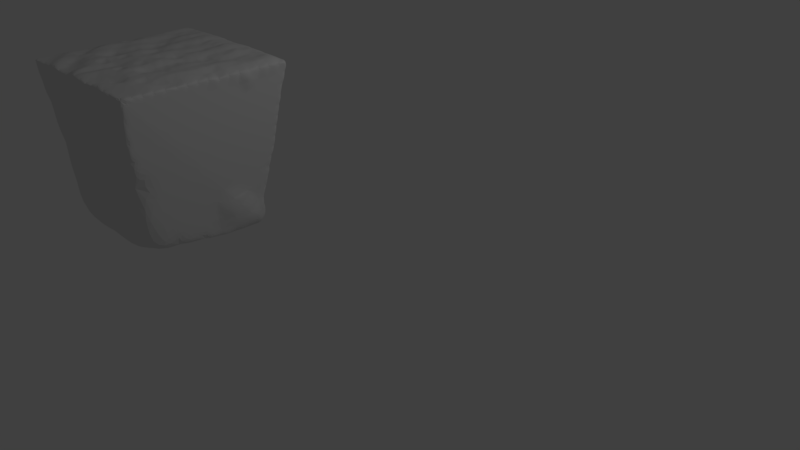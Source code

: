 # Source: ejercicio6t4.blend  (saved by Blender 2.79.0; exported with 4.5.12 LTS)
import bpy
from mathutils import Matrix  # noqa: F401  (used for matrix-valued properties, if any)

bpy.ops.wm.read_factory_settings(use_empty=True)
scene = bpy.context.scene
scene.name = 'Scene'

# ---- collections
col_collection_1 = bpy.data.collections.new('Collection 1'); scene.collection.children.link(col_collection_1)

# ---- world
world_world = bpy.data.worlds.new('World'); scene.world = world_world
world_world.color = (0.05088, 0.05088, 0.05088)
world_world.use_sun_shadow = False
world_world.sun_shadow_jitter_overblur = 0.0
world_world.cycles.sampling_method = 'MANUAL'

# ---- cameras
cam_camera = bpy.data.cameras.new('Camera')
cam_camera.clip_end = 100.0
cam_camera.lens = 35.0
cam_camera.sensor_width = 32.0
cam_camera.sensor_height = 18.0
cam_camera.ortho_scale = 7.314
cam_camera.dof.focus_distance = 0.0
cam_camera.dof.aperture_fstop = 128.0

# ---- lights
light_lamp = bpy.data.lights.new('Lamp', 'POINT')
light_lamp.transmission_factor = 0.0
light_lamp.cutoff_distance = 30.0
light_lamp.energy = 100.0
light_lamp.shadow_buffer_clip_start = 1.001
light_lamp.shadow_soft_size = 0.1
light_lamp.shadow_maximum_resolution = 0.006
light_lamp.use_absolute_resolution = True

# ---- meshes
me_cube = bpy.data.meshes.new('Cube')
me_cube.from_pydata([(0.8115, 0.8832, 0.1875), (0.8546, 0.8028, 0.0625), (-0.9472, 0.8917, 0.1875), (-0.8944, 0.8662, 0.0), (0.8449, 0.7313, 0.0), (0.8308, 0.9012, 0.3125), (-0.934, 0.8729, 0.04688), (-0.7459, 0.8864, 0.168), (-0.8416, 0.8572, -0.0625), (-0.9472, 0.8586, -0.0625), (0.8352, 0.6598, -0.0625), (0.8352, 0.7848, -0.0625), (0.8255, 0.5883, -0.125), (-0.8284, 0.8881, 0.1719), (0.792, 0.8673, 0.06229), (0.8933, 0.8387, 0.3125), (0.874, 0.8207, 0.1875), (-0.7624, 0.8768, 0.09375), (0.8837, 0.7672, 0.25), (0.8641, 0.8822, 0.124), (-0.5601, 0.7409, -0.3093), (0.1086, 0.8037, -0.3099), (-0.004268, 0.7469, -0.4424), (-0.3122, 0.7916, -0.307), (0.3579, 0.7866, -0.3091), (0.5295, 0.7925, -0.1843), (0.7533, 0.8291, -0.1875), (0.6359, 0.837, -0.08683), (0.3334, 0.7611, -0.5375), (-0.3138, 0.7751, -0.5618), (-0.0772, 0.7476, -0.4233), (-0.08188, 0.7394, -0.5341), (0.107, 0.7478, -0.4221), (0.1084, 0.7493, -0.5583), (0.2163, 0.7578, -0.5608), (-0.2079, 0.7496, -0.5591), (-0.1018, 0.8079, -0.309), (0.2151, 0.7579, -0.4306), (-0.7364, 0.8492, -0.06153), (-0.3201, 0.712, -0.4385), (0.4769, 0.7622, -0.4126), (-0.4223, 0.7577, -0.4362), (-0.5258, 0.7781, -0.4348), (-0.4129, 0.7568, -0.2988), (0.5892, 0.7799, -0.3185), (0.8643, 0.7492, 0.125), (0.4144, 0.7672, -0.4503), (-0.6331, 0.7918, -0.3084), (-0.205, 0.7833, -0.3041), (-0.7364, 0.8327, -0.1865), (-0.6488, 0.7605, -0.1697), (-0.6308, 0.8478, -0.06153), (-0.1829, 0.7375, -0.4212), (-0.4775, 0.7351, -0.3709), (-0.3639, 0.728, -0.3636), (-0.4723, 0.7817, -0.4986), (0.1611, 0.787, -0.3698), (-1.0, -0.735, -1.0), (-1.0, -1.0, 1.0), (-1.0, 0.7353, -1.0), (-1.0, 1.0, 1.0), (0.4456, 0.8338, -0.1562), (0.6034, -0.7856, -1.0), (0.3255, 0.8383, -0.125), (0.0, 0.0004429, 1.069), (1.0, 1.0, 1.0), (1.0, -1.0, 1.0), (0.2807, 0.7316, -0.3568), (-0.1551, 0.7427, -1.012), (-1.0, 0.8676, 0.0), (0.8449, -0.1437, 0.0), (-0.501, 0.4988, 1.055), (-0.1552, 0.8738, -0.002495), (0.0, 1.0, 1.001), (0.9224, 0.4281, 0.5), (0.7967, 0.2836, -0.5052), (0.7112, 0.9641, 0.75), (0.8449, 0.3563, 0.0), (-0.2888, 0.9641, 0.75), (1.001, 0.5, 1.001), (0.5695, 0.712, -0.235), (0.2112, 0.9641, 0.75), (-0.1553, 0.6962, -0.4924), (0.6337, 0.8922, 0.25), (0.37, 0.8452, 0.499), (0.4305, 0.7883, -0.2433), (0.272, 0.7374, -0.4968), (0.8837, 0.1422, 0.25), (0.09509, 1.191, -0.04738), (-0.3663, 0.8922, 0.25), (0.162, 0.6963, -0.4927), (-0.222, 0.9102, 0.375), (0.9224, -0.07186, 0.5), (-1.0, 0.1325, 0.0), (0.9224, 0.9281, 0.5), (-0.7888, 0.8979, 0.25), (-0.1983, -0.02516, -1.0), (0.8443, 0.8732, -0.002337), (1.003, -0.0001753, 1.006), (-0.07757, 0.9281, 0.5), (0.501, 0.4988, 1.055), (-1.0, 0.9338, 0.5), (-0.5001, 1.001, 1.002), (-0.2493, 0.7566, 1.081), (0.7673, 0.7844, -0.5), (-0.5776, 0.7958, -0.5), (0.06683, 0.9461, 0.625), (0.0, 0.5019, 1.057), (-1.003, -0.0001753, 1.006), (0.6466, -0.03652, -1.0), (0.1337, 0.8922, 0.25), (-1.0, 0.8014, -0.5), (0.3449, 0.8563, 0.0), (0.5001, 1.001, 1.002), (-0.5776, 0.8619, 0.0), (0.4893, 0.8742, 0.125), (0.05608, 0.8203, -0.25), (0.05521, 0.7937, -0.3693), (-0.6893, 0.806, -0.117), (0.7493, 0.7505, 1.043), (0.5949, 0.8563, 0.0), (0.9612, 0.9641, 0.75), (0.9612, 0.7141, 0.75), (-0.5275, 0.807, -0.1834), (-0.5779, 0.8028, -0.3737), (-0.4707, 0.7707, -0.2349), (0.75, 1.0, 1.0), (0.2493, 0.7566, 1.081), (-0.7888, 0.9641, 0.75), (-0.2497, 1.005, 1.011), (0.8837, 0.6422, 0.25), (0.7727, 0.8473, -0.0625), (0.4512, 0.8535, -0.01953), (0.6671, 0.8653, 0.0625), (-1.0, 0.8511, -0.125), (-1.0, 0.7344, -0.3125), (-0.3983, 0.9359, 0.6449), (-0.5644, 0.8959, 0.2816), (0.3837, 0.8922, 0.25), (0.2497, 1.005, 1.011), (-0.1163, 0.8922, 0.25), (-0.03878, 0.9641, 0.75), (0.778, 0.9102, 0.375), (0.8837, 0.8922, 0.25), (0.1724, 0.9281, 0.5), (0.3556, 0.982, 0.875), (0.8556, 0.982, 0.875), (0.6056, 0.982, 0.875), (-0.3755, 0.893, 0.3932), (-0.01075, 1.298, 0.06509), (0.2393, 0.8742, 0.125), (0.6374, 0.8108, 0.4021), (0.02804, 0.9102, 0.375), (0.3461, 0.9388, 0.6144), (-1.0, 0.5663, 0.5), (0.2587, 0.8922, 0.25), (0.3362, 0.9641, 0.75), (0.153, 0.9102, 0.375), (0.3735, 0.8959, 0.3888), (0.4617, 0.8674, 0.6261), (0.1918, 0.9461, 0.625), (0.3453, 0.721, -0.4437), (-0.8944, 0.8331, -0.25), (-0.1444, 0.982, 0.875), (-0.1832, 0.9461, 0.625), (-0.3944, 0.982, 0.875), (-0.6834, 0.9005, 0.3444), (-0.2026, 0.9281, 0.5), (0.7974, 0.9281, 0.5), (-0.5909, 0.8072, 0.3907), (-1.0, 0.7762, -0.3438), (-0.8944, 0.9241, 0.4375), (-0.7888, 0.9144, 0.375), (-0.8944, 0.9407, 0.5625), (0.7191, 0.9212, 0.5491), (-0.2985, 0.9551, 0.6875), (0.4168, 0.8941, 0.3135), (-0.4377, 0.8951, 0.3134), (0.5446, 0.6877, 0.4183), (0.8696, 0.9371, 0.5625), (-0.5775, 0.8203, -0.1211), (0.7877, 0.9191, 0.4375), (0.685, 0.9505, 0.6563), (0.7306, 0.982, 0.875), (-0.3781, 0.8835, 0.5509), (0.3096, 0.929, 0.5288), (-0.3011, 0.9116, 0.4705), (-0.429, 0.7781, 0.6304), (-0.2842, 0.9333, 0.579), (-0.4641, 0.7694, 0.3661), (-0.3254, 0.8975, 0.313), (0.5382, 0.8931, 0.2578), (0.2829, 0.9137, 0.4064), (0.2683, 0.9012, 0.3125), (0.2058, 0.9012, 0.3125), (0.2252, 0.9192, 0.4375), (0.3308, 0.9012, 0.3125), (0.4462, 0.8922, 0.25), (0.3212, 0.8922, 0.25), (0.2155, 0.9102, 0.375), (0.3643, 0.8742, 0.125), (0.5089, 0.8869, 0.3411), (-0.472, 0.8771, 0.125), (-1.0, 0.7509, -0.1875), (-0.8944, 0.8497, -0.125), (0.7199, 0.8559, 6.956e-05), (0.5633, 0.7948, -0.4059), (-0.6832, 0.8625, 0.000136), (0.6466, 0.7571, -0.1706), (0.2075, 0.8158, -0.2812), (0.4868, 0.7267, -0.3078), (0.5478, 0.8159, -0.09746), (0.8255, 0.8383, -0.125), (-1.0, 0.818, -0.375), (-0.6832, 0.8299, -0.2499), (0.4187, 0.7799, -0.5312), (-0.7888, 0.8482, -0.125), (0.7339, 0.8114, -0.3125), (-0.5388, 0.9641, 0.75), (-0.3135, 0.8832, 0.1875), (-0.3135, 0.8667, 0.0625), (-0.04952, 0.8383, -0.125), (-0.1551, 0.8232, -0.25), (-0.3663, 0.8591, 0.0), (-0.2607, 0.8742, 0.125), (-0.1357, 0.8742, 0.125), (-0.03013, 1.292, -0.0617), (-0.472, 0.8936, 0.25), (-0.08292, 1.293, 0.002014), (-0.736, 0.9034, 0.2969), (-0.6832, 0.8965, 0.25), (-0.6273, 0.7872, 0.6711), (0.7207, 0.901, 0.4077), (-0.7019, 0.8508, 0.4549), (-0.7888, 0.9434, 0.5938), (-0.8416, 0.9358, 0.5312), (0.6584, 0.9731, 0.8125), (0.8362, 0.9641, 0.75), (0.6487, 0.9641, 0.75), (0.7497, 0.8373, 0.4922), (-0.8416, 0.9275, 0.4688), (0.7834, 0.9731, 0.8125), (-1.0, 0.3494, 0.25), (0.764, 0.9551, 0.6875), (0.8599, 0.9281, 0.5), (0.9224, 0.6781, 0.5), (0.903, 0.7852, 0.375), (-0.6832, 0.8799, 0.125), (0.9418, 0.8211, 0.625), (0.9418, 0.9461, 0.625), (0.903, 0.9102, 0.375), (-1.0, 0.9007, 0.25), (0.8527, 0.9214, 0.4531), (0.389, 0.9551, 0.6875), (0.2543, 0.9461, 0.625), (0.555, 0.9641, 0.75), (0.2446, 0.9371, 0.5625), (0.3265, 0.9551, 0.6875), (0.264, 0.9551, 0.6875), (-0.2694, 0.982, 0.875), (0.4681, 0.9595, 0.7188), (0.4806, 0.982, 0.875), (0.3987, 0.9641, 0.75), (0.5615, 0.8832, 0.1875), (0.5334, 0.9731, 0.8125), (0.7058, 0.9012, 0.3125), (0.7587, 0.8922, 0.25), (0.4084, 0.9731, 0.8125), (-0.236, 0.9551, 0.6875), (0.6143, 0.8742, 0.125), (-0.5201, 0.9321, 0.6618), (-0.2413, 0.8922, 0.25), (-0.4192, 0.8846, 0.1875), (-0.3399, 0.8794, 0.1562), (-0.7079, 0.9407, 0.6072), (-0.6304, 0.902, 0.2969), (0.7683, 0.9012, 0.3125), (-0.8944, 0.9158, 0.375), (-0.8416, 0.911, 0.3438), (-0.8416, 0.9193, 0.4062), (-0.5194, 0.982, 0.875), (0.7964, 0.9416, 0.5938), (-0.4666, 0.9731, 0.8125), (-0.6284, 0.953, 0.6758), (-0.7888, 0.9268, 0.4688), (-0.445, 0.9641, 0.75), (0.7393, 0.8742, 0.125), (-0.1638, 0.9641, 0.75), (-0.3513, 0.9641, 0.75), (0.62, 0.8979, 0.3129), (-0.2166, 0.9731, 0.8125), (0.5878, 0.9333, 0.6609), (-0.3416, 0.9731, 0.8125), (-0.3454, 0.9551, 0.6875), (-0.8944, 0.9324, 0.5), (0.4365, 0.8832, 0.1875), (-0.6444, 0.982, 0.875), (0.3115, 0.8832, 0.1875), (0.4137, 0.7143, -0.3716), (-1.0, 0.7169, 0.25), (-0.7166, 0.9731, 0.8125), (-0.8944, 0.982, 0.875), (-0.6862, 0.9613, 0.7315), (-1.0, 0.75, 0.5), (-1.0, 0.9669, 0.75), (-0.9472, 0.9579, 0.6875), (-0.8944, 0.9489, 0.625), (-0.6541, 0.9731, 0.8125), (0.3061, 0.8203, -0.25), (-1.0, 0.9173, 0.375), (-0.8416, 0.9524, 0.6562), (0.2457, 0.3437, -1.0), (0.2241, -0.03084, -1.0), (0.2673, 0.733, -1.011), (0.8061, 0.5703, -0.25), (0.6617, 0.8024, -0.375), (0.6726, 0.3378, -1.001), (0.7878, 0.5034, -0.7602), (0.8061, 0.8203, -0.25), (0.4785, 0.7485, -0.75), (-0.3658, 0.8147, -0.2477), (0.5174, 0.7832, -0.4999), (0.05608, 0.755, -0.7503), (0.7301, 0.7494, -0.7503), (0.3729, 0.7664, -0.625), (0.7071, 0.8038, -0.1168), (0.2673, 0.7535, -0.7506), (0.7867, 0.8024, -0.375), (0.6229, 0.7664, -0.625), (0.6811, 0.8203, -0.25), (0.6423, 0.7844, -0.5), (-0.1983, -0.8928, 0.0), (0.7867, 0.6774, -0.375), (0.4979, 0.7664, -0.625), (-1.028, 0.4339, -0.5), (-1.0, -0.8675, 0.0), (-0.7888, 0.8317, -0.25), (-1.0, -0.4337, 0.5), (-0.5775, 0.7404, -1.013), (-1.0, 0.0001438, -1.0), (-1.0, -0.3012, -0.5), (-1.0, -0.3675, 0.0), (-0.588, 0.7727, -0.7526), (-0.6003, 0.355, -1.0), (-1.0, 0.06626, 0.5), (-1.0, 0.5001, 0.0), (-1.0, 0.06633, -0.5), (-1.0, 0.467, -0.25), (-0.8944, 0.8993, 0.25), (-1.0, -0.1506, 0.25), (-0.7888, 0.8648, 0.0), (-1.0, 0.2831, 0.75), (-1.0, 0.7666, 0.625), (-1.0, 0.7831, 0.75), (0.3001, -0.9933, 0.9375), (-0.3663, 0.7365, -1.008), (0.4248, -0.9938, 0.9871), (-0.4721, 0.8082, -0.9353), (0.3507, -0.9531, 0.5625), (-0.1551, 0.7572, -0.7501), (-0.1237, 0.629, 1.049), (0.7033, -0.922, 1.006), (-0.7996, 0.5451, -1.0), (-0.6858, 0.3128, 1.052), (0.4785, 0.7288, -1.015), (-0.4452, -0.9142, 1.028), (0.9709, 0.2856, 0.8125), (0.0453, 0.5338, -1.0), (-0.1659, 0.5368, -1.0), (-0.4557, -0.9926, 0.9823), (-0.261, 0.8085, -0.9265), (0.5604, 0.189, 1.037), (-0.3771, 0.5413, -1.002), (-1.0, 0.3677, -1.0), (-0.6389, 0.2347, 1.039), (-0.5604, 0.189, 1.037), (-0.6236, -0.1251, 1.039), (0.4529, -0.9221, 1.03), (-0.2607, 0.7594, -0.7503), (-0.375, -0.1232, 1.035), (-0.4531, -0.8281, 1.008), (0.0, 0.2516, 1.056), (0.6002, -0.9866, 0.875), (-0.5675, 0.7413, 0.643), (0.5495, -0.994, 0.9663), (0.6235, 0.126, 1.044), (0.7555, 0.7194, 0.5665), (-0.2624, -0.9933, 0.9375), (-0.3008, -0.9102, 1.0), (-0.5464, 0.8344, 0.6561), (-0.625, -1.0, 1.0), (-0.3747, 0.1256, 1.024), (-0.6877, -0.9376, 1.005), (-0.1216, 0.3767, 1.046), (-0.7192, 0.7319, 0.5677), (0.2507, 0.003276, 1.056), (-0.5772, 0.2965, 1.024), (0.1237, 0.629, 1.049), (-0.5, 0.374, 1.031), (-0.4986, 0.2504, 1.026), (0.375, -0.1232, 1.035), (0.6241, 8.632e-05, 1.051), (-0.6651, 0.831, 0.6012), (0.6556, 0.8606, 0.6148), (0.124, 0.2514, 1.05), (-0.1252, 0.1256, 1.045), (0.5, 0.374, 1.031), (0.6532, 0.6547, 0.5584), (0.2494, 0.25, 1.063), (0.8149, -0.6568, 1.035), (0.5612, 0.6716, 0.635), (-0.2491, -0.2501, 1.063), (0.2491, -0.2501, 1.063), (0.688, -0.6883, 1.04), (-0.6248, 0.6475, 0.6023), (-0.2507, 0.003276, 1.056), (0.0, -0.4995, 1.022), (0.9375, -0.4375, 1.0), (0.4986, 0.2504, 1.026), (0.5546, -0.9143, 1.035), (0.5619, 0.3118, 1.027), (0.2484, 0.5028, 1.07), (0.0, 0.7584, 1.065), (-0.1767, 0.3494, -1.0), (0.4986, -0.2499, 1.024), (0.6139, 0.7948, 0.6618), (0.9463, 0.3115, 1.017), (-0.5203, 0.7419, 0.4879), (0.816, 0.3121, 1.044), (0.8827, 0.2488, 1.039), (0.8127, 0.06263, 1.031), (0.8751, 0.1249, 1.008), (-0.6235, 0.126, 1.044), (0.7497, 0.1246, 1.056), (0.7499, 0.0005804, 1.049), (0.3747, 0.1256, 1.024), (0.7515, -0.2515, 1.062), (1.0, -0.625, 1.001), (-0.4986, -0.2499, 1.024), (0.8137, -0.563, 1.025), (0.9407, -0.5625, 1.011), (-0.816, 0.3121, 1.044), (0.9943, -0.5715, 0.9499), (0.9806, -0.518, 0.875), (-0.9463, 0.3115, 1.017), (-0.6119, 0.6467, 0.5012), (0.9903, -0.384, 0.9375), (0.8808, -0.0002668, 1.02), (-0.8827, 0.2488, 1.039), (-0.8127, 0.06263, 1.031), (-0.8751, 0.1249, 1.008), (-0.7497, 0.1246, 1.056), (0.9709, -0.6519, 0.8125), (0.6236, -0.1251, 1.039), (-0.7499, 0.0005804, 1.049), (0.9709, -0.5894, 0.8125), (-0.2484, 0.5028, 1.07), (0.9467, -0.4869, 0.6562), (-0.7515, -0.2515, 1.062), (0.8755, -0.7502, 1.01), (0.9806, -0.643, 0.875), (-0.6864, 0.4367, 1.047), (0.9806, -0.768, 0.875), (0.6198, 0.6157, 0.6499), (0.9386, -0.6875, 1.005), (0.9612, -0.4109, 0.75), (0.5651, 0.584, 0.4749), (0.6999, -0.8326, 1.029), (0.875, -0.875, 1.0), (0.9612, -0.6609, 0.75), (0.8125, -0.9375, 1.0), (0.9709, -0.4644, 0.8125), (0.9593, 0.4521, 1.016), (0.75, -1.0, 1.0), (0.9515, -0.4199, 0.6875), (0.9806, -0.393, 0.875), (-0.2494, 0.25, 1.063), (1.001, 0.3749, 1.002), (0.8803, -0.6252, 1.03), (-0.4243, 0.7909, 0.4731), (0.1503, -0.9799, 0.8125), (-0.8211, 0.6243, 1.045), (-0.814, 0.4371, 1.042), (-0.9375, -0.4375, 1.0), (1.0, -0.5, 1.0), (0.6858, 0.3128, 1.052), (-0.8137, -0.563, 1.025), (-0.7484, 0.3749, 1.054), (0.4249, 0.7757, 0.5068), (-0.6881, -0.8131, 1.036), (1.019, 0.4263, 0.9443), (1.002, 0.5252, 0.9408), (0.8142, 0.4061, 1.042), (-0.9386, -0.6875, 1.005), (0.3125, -0.9375, 1.0), (-0.5467, -0.9222, 1.037), (0.4376, 0.7535, 0.6344), (0.7972, -0.8283, 1.009), (-0.8755, -0.7502, 1.01), (-1.0, -0.7334, 0.875), (-0.2373, -0.9899, 0.9062), (0.2252, -0.9866, 0.875), (1.0, -0.75, 1.0), (0.08782, -0.9799, 0.8125), (0.4955, 0.7943, 0.382), (-0.668, 0.736, 0.4409), (-0.688, -0.6883, 1.04), (0.5259, -0.9464, 0.5), (0.3006, -0.9598, 0.625), (0.4258, 0.7786, 0.4232), (0.6908, 0.588, 1.038), (-0.9407, -0.5625, 1.011), (0.4594, 0.68, 0.5634), (-0.875, -0.875, 1.0), (-0.7503, -0.8752, 1.009), (0.07543, -0.9732, 0.75), (0.703, 0.735, 0.4882), (-0.8803, -0.6252, 1.03), (0.375, -1.0, 1.011), (0.3254, -0.9732, 0.75), (-0.09968, -0.9799, 0.8125), (-0.6253, -0.8753, 1.034), (-0.5218, 0.8562, 0.3476), (0.814, 0.4682, 1.041), (0.02532, -0.9799, 0.8125), (0.9709, 0.4106, 0.8125), (-0.6412, -0.7663, 1.043), (0.5754, -0.9732, 0.75), (-0.5637, 0.5617, 1.049), (-0.6832, 0.7972, -0.5), (0.6509, -0.9464, 0.5), (0.6247, 0.4995, 1.026), (-0.8129, -0.8127, 1.011), (-0.8149, -0.6568, 1.035), (-1.0, -0.75, 1.0), (0.8768, 0.4372, 1.037), (-0.2872, -0.9799, 0.8125), (0.9515, 0.5176, 0.6875), (0.4881, -0.9598, 0.625), (0.3513, -0.9196, 0.25), (0.2511, -0.933, 0.375), (0.625, -1.0, 1.0), (-0.6832, 0.7806, -0.625), (0.4504, -0.9732, 0.75), (0.5011, -0.933, 0.375), (0.1756, -0.9598, 0.625), (-1.0, 0.8842, 0.125), (-1.0, -0.625, 1.001), (-0.7888, 0.8151, -0.375), (0.6864, 0.4367, 1.047), (-0.8944, 0.7835, -0.625), (0.5506, -0.9598, 0.625), (-0.8414, 0.876, 0.06237), (-0.75, -1.0, 1.0), (0.1013, -0.9196, 0.25), (0.3502, -0.9866, 0.875), (0.4752, -0.9866, 0.875), (-0.7888, 0.7986, -0.5), (0.3761, -0.933, 0.375), (0.7004, -0.9732, 0.75), (-0.5991, -0.8801, 0.0), (-1.0, 0.6673, -0.125), (-0.5991, -0.9133, 0.25), (-0.5747, -0.9935, 0.9484), (0.6872, 0.6867, 1.049), (-0.5248, -0.9866, 0.875), (-0.6832, 0.8137, -0.375), (0.2257, -0.9531, 0.5625), (0.5018, 0.8915, 1.06), (0.5634, 0.818, 1.046), (-1.001, 0.7695, -0.7505), (0.3017, -0.8928, 0.0), (0.6013, -0.9196, 0.25), (0.3768, 0.6284, 1.057), (-0.8944, 0.8166, -0.375), (-0.1983, -0.8265, -0.5), (0.2026, -0.8392, -0.5), (0.05064, -0.9598, 0.625), (-0.8944, 0.8828, 0.125), (-0.2748, -0.9866, 0.875), (-1.0, 0.8345, -0.25), (-0.5991, -0.9464, 0.5), (-0.2489, -0.933, 0.375), (-0.3987, -0.8533, -0.25), (-1.0, -0.6084, 0.875), (-0.2996, -0.9732, 0.75), (-1.047, 0.5974, -0.7556), (0.5631, -0.6887, 1.034), (-0.7888, 0.7821, -0.625), (-0.687, 0.8142, 1.041), (-0.3662, 0.7638, -0.7514), (-1.0, 0.3163, 0.5), (-0.6872, 0.6867, 1.049), (-0.6257, 0.7511, 1.042), (0.6253, -0.7506, 1.04), (-0.7889, 0.7662, -0.7502), (-1.0, 0.7335, 0.375), (-0.3755, 0.8888, 1.059), (-0.5631, -0.6887, 1.034), (0.5637, 0.5617, 1.049), (0.9685, 0.5489, 0.7969), (0.7846, 0.6841, 1.049), (-0.3666, 0.8092, -0.9313), (0.5469, -0.8283, 1.029), (0.8806, 0.4991, 1.041), (0.6084, 0.2659, 1.027), (0.6876, -0.5627, 1.009), (-0.3667, 0.7807, -0.499), (0.7506, -0.6256, 1.027), (0.8027, 0.9977, 0.949), (-0.6241, 8.632e-05, 1.051), (-0.1552, 0.7678, -0.6246), (-0.6876, -0.5627, 1.009), (-0.7624, -0.9933, 0.9375), (0.9612, 0.5891, 0.75), (-0.7506, -0.6256, 1.027), (-0.1871, -0.07665, 1.07), (0.8408, 0.5454, 1.046), (-0.4075, -0.9824, 0.8359), (-0.798, 0.7818, -0.9837), (0.06187, 0.9533, 1.03), (-0.6451, -0.9891, 0.8984), (0.7658, 0.6084, 1.036), (-0.5883, 0.543, -1.001), (-0.06187, 0.9533, 1.03), (-0.328, -0.9927, 0.9472), (0.6257, 0.7511, 1.042), (0.1865, 0.9555, 1.036), (-0.1555, 0.808, -0.9252), (-0.6247, 0.3746, 1.038), (0.6262, 0.6246, 1.039), (0.4677, 0.5282, -1.0), (-0.3768, 0.6284, 1.057), (0.554, 1.016, 0.9661), (-0.2636, 0.7102, -1.027), (-0.04983, 0.805, -0.9266), (0.5633, 0.9566, 1.03), (-0.8808, -0.0002668, 1.02), (0.1356, 0.7966, -0.9513), (0.6875, 0.9514, 1.021), (-0.3874, -0.9976, 1.001), (0.6778, 1.011, 0.9635), (-0.2609, 0.7694, -0.6246), (0.4283, 1.018, 0.9679), (0.5659, 0.6882, 1.051), (0.625, 1.0, 1.0), (0.7492, 0.8999, 1.053), (0.8126, 0.9485, 1.024), (0.9443, 0.5617, 1.018), (0.9709, 0.6606, 0.8125), (-0.4478, 1.018, 0.9673), (-0.5633, 0.9566, 1.03), (1.008, 0.6774, 0.9616), (0.3727, 0.7549, -0.7518), (0.9914, 0.9446, 0.9623), (0.8146, 0.1865, 1.031), (0.9806, 0.732, 0.875), (-0.6875, 0.9514, 1.021), (0.9398, 0.9454, 1.016), (-0.8146, 0.1865, 1.031), (1.002, 0.805, 0.9598), (0.2753, -0.9799, 0.8125), (-0.6791, 1.009, 0.9735), (0.9084, 0.9731, 0.8125), (1.002, 0.4946, 0.8727), (0.9806, 0.607, 0.875), (-0.5634, 0.4358, 1.037), (0.5039, 0.6253, 1.069), (-0.3747, 0.3752, 1.042), (-0.625, 1.0, 1.0), (0.687, 0.8142, 1.041), (0.9591, 0.8148, 1.031), (0.9282, 0.9968, 0.9481), (0.9504, 0.6867, 1.021), (0.6875, 0.06255, 1.055), (0.896, 0.6233, 1.046), (0.875, 1.0, 1.001), (0.3747, 0.3752, 1.042), (0.8993, 0.8883, 1.05), (-0.6875, 0.06255, 1.055), (0.8926, 0.7521, 1.053), (0.9612, 0.8391, 0.75), (0.9806, 0.857, 0.875), (0.2882, -0.9531, 0.5625), (0.9612, 0.3391, 0.75), (0.9418, 0.5711, 0.625), (0.4256, -0.9598, 0.625), (0.1867, 0.6943, 1.084), (0.5031, 0.7519, 1.064), (0.9709, 0.9106, 0.8125), (-0.686, 0.1876, 1.053), (0.9709, 0.7856, 0.8125), (0.1865, 0.8193, 1.067), (1.0, 0.625, 1.0), (0.8286, 0.8223, 1.059), (0.05609, 0.7349, -1.011), (1.003, 0.7504, 1.006), (0.5253, -0.9799, 0.8125), (0.6255, 0.8918, 1.054), (0.2676, 0.8067, -0.9305), (1.0, 0.25, 1.0), (0.749, 0.499, 1.042), (0.5634, 0.4358, 1.037), (0.8802, 0.3748, 1.035), (0.9612, 0.4641, 0.75), (0.2565, 0.531, -1.0), (0.0669, 0.4464, 1.056), (0.9806, 0.232, 0.875), (0.06111, 0.5662, 1.055), (0.9806, 0.982, 0.875), (0.9612, 0.2141, 0.75), (0.3704, 0.7034, -1.03), (-0.1069, 0.5184, 1.051), (0.9806, 0.357, 0.875), (0.7484, 0.3749, 1.054), (-0.04396, 0.3756, 1.052), (0.7488, 0.2502, 1.056), (0.4003, -0.9799, 0.8125), (0.3755, 0.8888, 1.059), (0.1069, 0.5184, 1.051), (0.4982, 0.001473, 1.054), (0.1591, 0.7088, -1.03), (0.0, 0.6303, 1.055), (-0.04621, 0.5823, 1.05), (0.5745, 0.8111, -0.908), (-0.06187, 0.696, 1.072), (-0.06182, 0.8205, 1.056), (-1.0, 0.9292, 0.8125), (-0.1867, 0.6943, 1.084), (-0.7214, 0.9686, 0.7812), (-0.1865, 0.8193, 1.067), (0.06187, 0.696, 1.072), (0.233, 0.6434, 1.076), (-1.0, 0.7218, 0.8594), (0.4382, 0.9591, 1.03), (-0.9472, 0.9414, 0.5625), (0.3119, 0.9577, 1.038), (0.1238, 0.7584, 1.065), (0.375, 1.002, 1.003), (-0.233, 0.6434, 1.076), (0.1617, 0.7531, -0.7501), (-0.4382, 0.9591, 1.03), (0.1617, 0.7666, -0.6248), (-0.3119, 0.9577, 1.038), (0.06182, 0.8205, 1.056), (-0.04956, 0.7709, -0.625), (0.05412, 0.7178, -0.4893), (-0.1238, 0.7584, 1.065), (0.003273, 0.7589, -0.5623), (-0.2659, 0.7351, -0.4957), (0.3732, 0.8065, -0.9368), (0.67, 0.2034, 1.05), (0.1721, 0.1254, 1.031), (-1.0, -0.4834, 0.875), (-0.8249, -0.9933, 0.9375), (-0.7996, -0.9732, 0.75), (-1.0, 0.8043, 0.5625), (-0.2607, 0.8246, -0.25), (-0.1251, 0.04743, 1.043), (-0.7484, 0.9524, 0.6786), (-1.0, -0.6792, 0.9375), (-0.3975, -0.9899, 0.9166), (0.178, 0.3134, 1.061), (0.1385, 0.377, 1.038), (-1.0, -0.9669, 0.75), (0.8215, 0.8959, 1.05), (0.04687, 0.189, 1.061), (-0.375, 1.002, 1.003), (0.9442, 0.1515, 0.6406), (0.819, 0.7514, 1.054), (0.05454, 0.06327, 1.069), (0.07509, 0.3143, 1.053), (-1.0, -0.8584, 0.875), (0.2964, 0.3749, 1.062), (0.9515, 0.3301, 0.6875), (-1.0, -0.8667, 0.9375), (-1.0, 0.8419, 0.5), (0.154, 0.4403, 1.039), (-0.8055, 0.9775, 0.8438), (-0.9476, 0.9978, 0.9495), (0.2955, 0.5792, 1.069), (-1.017, 0.3191, 0.9645), (-0.2955, 0.5792, 1.069), (-0.06203, -0.06239, 1.056), (-0.7888, 0.9537, 0.6719), (0.06203, -0.06239, 1.056), (-0.9472, 0.9248, 0.4375), (-1.0, 0.9127, 0.6875), (0.1875, -0.06107, 1.067), (-0.9375, -0.9375, 1.0), (-0.5921, 0.7151, -0.2345), (-1.001, 0.9592, 0.958), (-1.0, 0.355, 0.7969), (-1.003, -0.5542, 0.9466), (-0.5733, 1.016, 0.9641), (-0.05898, 0.3144, 1.049), (-1.0, -0.3419, 0.75), (-0.9736, 0.9459, 0.5938), (0.02953, 0.3759, 1.055), (-1.0, 0.8337, 0.4375), (0.1879, 0.06289, 1.029), (-1.021, 0.4625, 0.9366), (-1.0, 0.8084, 0.5938), (-0.1879, 0.06289, 1.029), (-1.0, -0.4503, 0.625), (-1.0, 0.7877, 0.4375), (-1.0, 0.9504, 0.625), (0.1874, 0.1878, 1.054), (-1.0, -0.6506, 0.25), (0.5012, -0.501, 1.049), (-0.875, -1.0, 1.0), (-1.0, 0.8254, 0.375), (-0.1885, 0.8832, 0.1875), (-1.0, -0.4006, 0.25), (-1.0, 0.8197, 0.8281), (-1.0, 0.8585, 0.625), (-1.0, 0.6581, 0.5), (-1.0, 0.6499, 0.4375), (0.3133, 0.1865, 1.04), (-1.0, 0.8667, 0.6875), (0.9224, 0.5531, 0.5), (0.438, 0.187, 1.018), (-1.0, 0.5697, 0.8281), (-0.1551, 0.8397, -0.125), (-1.0, 0.625, 1.0), (-0.1858, 0.3133, 1.064), (-0.5659, 0.6882, 1.051), (1.007, 0.3018, 0.9662), (-0.9504, 0.6867, 1.021), (-1.0, -0.6837, 0.5), (-0.9398, 0.9454, 1.016), (-0.9591, 0.8148, 1.031), (-0.1861, 0.4398, 1.057), (-0.8244, 0.5611, 1.046), (-0.819, 0.7514, 1.054), (-0.8286, 0.8223, 1.059), (-1.007, 0.5163, 0.8793), (-0.438, 0.187, 1.018), (-1.0, -0.2922, 0.375), (0.6247, 0.3746, 1.038), (-0.9443, 0.5617, 1.018), (-0.06237, 0.1889, 1.058), (-1.005, 0.5482, 0.9321), (0.07548, 0.8383, -0.125), (-0.8126, 0.9485, 1.024), (-0.868, 0.961, 0.7188), (-1.0, -0.5919, 0.75), (-0.3123, 0.3115, 1.059), (-1.0, 0.4081, 0.75), (-1.0, -0.5753, 0.625), (0.4374, 0.3125, 1.012), (-0.9472, 0.9745, 0.8125), (-1.0, 0.8961, 0.5625), (-1.015, 0.7126, 0.9423), (-1.002, 0.1248, 1.004), (0.3758, 0.2492, 1.028), (-0.4374, 0.3125, 1.012), (-0.3758, 0.2492, 1.028), (-1.0, 0.2997, 0.625), (0.313, 0.6925, 1.078), (-0.8416, 0.9565, 0.6875), (-1.0, 0.8916, 0.875), (0.3119, 0.8204, 1.068), (-1.0, 0.9835, 0.875), (0.1143, 0.8742, 0.125), (0.4414, 0.6899, 1.076), (-1.0, -0.3253, 0.625), (0.02258, 1.229, -0.1165), (0.4395, 0.8158, 1.057), (-1.0, 0.1958, 0.9375), (-1.012, 0.8221, 0.9836), (-1.003, 0.3914, 0.8777), (-0.8932, 1.001, 0.9913), (-0.3663, 0.8426, -0.125), (0.3122, 0.4384, 1.064), (-0.5634, 0.818, 1.046), (-1.0, 0.1581, 0.75), (-1.0, -0.3878, 0.625), (-0.8926, 0.7521, 1.053), (0.3758, 0.7542, 1.062), (-0.5018, 0.8915, 1.06), (-0.5039, 0.6253, 1.069), (0.903, 0.2852, 0.375), (0.3763, 0.5003, 1.053), (-0.8993, 0.8883, 1.05), (-0.1874, 0.1878, 1.054), (-0.124, 0.2514, 1.05), (-1.0, 0.6581, 0.75), (0.4383, 0.4373, 1.052), (-0.8416, 0.9731, 0.8125), (-0.9381, 0.1874, 1.002), (0.4397, 0.5607, 1.055), (-1.0, 0.5497, 0.375), (0.9612, -0.5359, 0.75), (0.249, 0.8865, 1.057), (-1.0, 0.1416, 0.875), (0.008651, 0.8922, 0.25), (-1.0, 0.2666, 0.875), (-0.9608, 0.4363, 1.018), (-1.0, -0.4127, 0.8125), (-1.004, 0.9046, 1.005), (-0.7496, 0.6237, 1.036), (-1.0, 0.6416, 0.375), (-1.0, -0.875, 1.0), (-1.001, 0.3749, 1.002), (0.9612, -0.2859, 0.75), (0.2199, 0.8563, 0.0), (-1.0, 0.4623, 0.8125), (-1.0, -0.3087, 0.5), (-0.3119, 0.8204, 1.068), (-0.6866, 0.5607, 1.036), (-1.0, 0.1747, 0.625), (-0.8123, 0.6886, 1.052), (-1.0, 0.25, 1.0), (-0.3122, 0.4384, 1.064), (0.9612, -0.03593, 0.75), (-0.7492, 0.8999, 1.053), (-0.896, 0.6233, 1.046), (-1.0, 0.6747, 0.625), (-0.4397, 0.5607, 1.055), (-0.8802, 0.3748, 1.035), (-1.0, 0.7123, 0.8125), (-0.749, 0.499, 1.042), (-1.0, 0.875, 0.75), (-0.8806, 0.4991, 1.041), (0.8823, -0.126, 1.039), (-0.6262, 0.6246, 1.039), (-0.4395, 0.8158, 1.057), (-0.6255, 0.8918, 1.054), (-1.003, 0.7504, 1.006), (-0.8221, 0.9972, 0.9484), (1.0, -0.25, 1.0), (-1.0, 0.03313, 0.75), (-0.2607, 0.8577, 0.0), (-0.07122, 1.022, 0.9773), (-0.8812, -0.9966, 0.9688), (0.1671, 0.8653, 0.0625), (0.8449, 0.1063, 0.0), (-1.0, -0.2169, 0.75), (-1.0, 0.6664, 0.5625), (0.9418, 0.0711, 0.625), (-0.3758, 0.7542, 1.062), (0.218, 0.3754, 1.065), (-0.3133, 0.1865, 1.04), (0.3123, 0.3115, 1.059), (-0.2495, 0.3749, 1.064), (-1.0, -0.7169, 0.75), (-1.0, 0.4247, 0.625), (-0.8215, 0.8959, 1.05), (0.8837, 0.3922, 0.25), (-1.0, 0.4835, -0.125), (-1.0, 0.5331, 0.75), (-1.0, 0.6416, 0.875), (-1.0, -0.5, 1.0), (-0.4414, 0.6899, 1.076), (-0.6247, 0.4995, 1.026), (-1.0, -0.4292, 0.9375), (-0.9208, 0.97, 0.7812), (-1.0, 0.5497, 0.625), (-0.5031, 0.7519, 1.064), (0.0, 0.8933, 1.045), (-1.001, 0.5, 1.001), (0.06145, 0.8832, 0.1875), (-0.4982, 0.001473, 1.054), (0.9806, -0.143, 0.875), (-0.7488, 0.2502, 1.056), (0.9224, 0.1781, 0.5), (-0.4383, 0.4373, 1.052), (-1.0, 0.4413, 0.5), (-1.0, -0.9337, 0.5), (-0.7493, 0.7505, 1.043), (-1.0, -0.5377, 0.8125), (0.1056, 0.982, 0.875), (0.9321, 0.4996, 0.5625), (-0.5012, -0.501, 1.049), (-0.1245, 0.977, 1.017), (0.1237, 0.8937, 1.048), (0.1283, 0.8293, -0.1875), (0.0, -1.003, 1.022), (0.9903, -0.6965, 0.9375), (-0.1237, 0.8937, 1.048), (-0.3763, 0.5003, 1.053), (-0.01939, 0.982, 0.875), (-0.7008, 0.2662, -1.0), (-0.313, 0.6925, 1.078), (-0.249, 0.8865, 1.057), (-0.6994, 0.08254, -1.0), (0.06087, -0.4384, 1.042), (-0.4989, 0.26, -1.0), (0.8149, -0.1889, 1.05), (0.903, 0.5352, 0.375), (0.06038, -0.189, 1.06), (-1.0, -0.4428, -0.375), (-0.5991, 0.1713, -1.0), (-1.0, 0.5332, 0.25), (-0.03809, 0.9439, -0.116), (0.9903, -0.4465, 0.9375), (0.1862, -0.1872, 1.067), (-0.4989, 0.07621, -1.0), (-0.7996, -0.006183, -1.0), (0.9418, 0.3211, 0.625), (0.1878, -0.3131, 1.038), (-1.0, 0.5671, -0.1875), (-0.1274, 0.9744, 0.063), (-0.9375, -0.8125, 1.0), (0.05981, -0.3143, 1.065), (0.9806, 0.107, 0.875), (0.5572, 0.2458, -1.0), (-0.06038, -0.189, 1.06), (-0.05981, -0.3143, 1.065), (-0.1862, -0.1872, 1.067), (0.9418, 0.4461, 0.625), (-0.03498, 1.179, -0.07753), (-0.1878, -0.3131, 1.038), (0.9485, 0.06153, 1.022), (-0.122, -0.2514, 1.065), (0.05175, 1.086, 0.09504), (0.0205, 1.192, 0.08006), (1.0, -0.875, 1.0), (0.122, -0.2514, 1.065), (-0.02665, 1.05, -0.1071), (0.0698, 0.9824, 0.1256), (0.7867, 0.3024, -0.375), (0.7813, 0.08374, -0.375), (-0.1058, 1.074, -0.01492), (0.06164, -0.6872, 1.046), (0.9375, -0.8125, 1.0), (-0.06004, 1.191, 0.0643), (-0.06164, -0.6872, 1.046), (-0.9485, 0.06153, 1.022), (0.7559, -0.8848, 1.005), (0.7925, 0.2964, -0.634), (-0.06083, -0.5619, 1.041), (0.7921, 0.5163, -0.633), (0.02535, 1.091, 0.1263), (0.8255, 0.4633, -0.125), (0.7297, 0.3233, -0.8824), (0.7697, 0.646, -0.4844), (1.002, 0.1197, 0.9818), (0.7565, 0.09714, -0.5), (-0.06355, 1.095, 0.1575), (-0.1135, 0.9795, 0.1021), (0.6968, 0.2367, -0.9417), (-0.8125, -0.9375, 1.0), (0.8061, 0.4453, -0.25), (-0.09696, 0.9102, 0.375), (0.8255, 0.2133, -0.125), (0.1879, -0.9384, 1.009), (0.8255, 0.7133, -0.125), (-0.04415, 0.9012, 0.3125), (0.2503, -0.8756, 1.007), (0.8038, 0.4085, -0.5064), (0.06303, -0.9411, 1.039), (0.8061, 0.1953, -0.25), (0.7891, 0.539, -0.3594), (0.7721, 0.5076, -0.4688), (-0.07866, -0.9567, 1.034), (0.9612, 0.08907, 0.75), (0.6822, 0.1373, -0.875), (0.3603, -0.767, 1.018), (-0.001052, 1.095, 0.1575), (-0.3133, -0.8138, 1.016), (-0.204, -0.8299, 1.023), (0.0, -0.1249, 1.061), (-0.04957, -0.9732, 0.75), (0.8502, -0.9866, 0.875), (0.1002, -0.9866, 0.875), (0.8449, 0.6063, 0.0), (0.6574, 0.1507, -1.0), (0.1255, -1.002, 1.015), (-0.09129, 1.085, 0.07928), (0.7867, 0.4274, -0.375), (0.9418, -0.6789, 0.625), (0.7263, 0.01691, -0.625), (0.7317, 0.1105, -0.625), (0.7759, -0.009892, -0.375), (0.8513, -0.9196, 0.25), (0.2004, -0.9732, 0.75), (0.7735, 0.2031, -0.6316), (0.9515, 0.1426, 0.6875), (0.0, -0.8774, 1.034), (0.04663, 0.936, -0.1229), (-0.1258, -0.8779, 1.044), (0.7953, -0.1169, -0.25), (0.9504, -0.9732, 0.75), (-0.1877, -0.6886, 1.053), (-0.06321, -0.8779, 1.045), (0.06321, -0.8779, 1.045), (0.8061, 0.3203, -0.25), (0.06083, -0.5619, 1.041), (0.1047, 1.033, 0.03881), (-0.1252, -0.7508, 1.056), (0.6854, -0.2506, -0.75), (0.7867, 0.1774, -0.375), (-0.09965, 0.9846, 0.1413), (0.6962, -0.06332, -0.75), (0.7962, 0.3901, -0.6336), (0.1868, -0.562, 1.017), (0.8061, 0.07034, -0.25), (0.1864, -0.4369, 1.052), (0.1883, -0.8141, 1.034), (0.9009, -0.9464, 0.5), (0.9224, -0.5719, 0.5), (0.7511, -0.933, 0.375), (0.1877, -0.6886, 1.053), (0.8233, -0.5183, 0.0), (0.1258, -0.8779, 1.044), (0.4009, -0.9464, 0.5), (0.9381, 0.1874, 1.002), (0.6768, 0.04371, -0.875), (0.7069, 0.1239, -0.75), (0.7845, -0.3042, -0.25), (0.7457, -0.09012, -0.5), (0.1478, 1.015, -0.08619), (0.6751, -0.9933, 0.9375), (0.625, -0.411, -1.0), (0.7241, -0.4647, -0.5), (0.8755, -0.9665, 0.6875), (-0.3761, -0.7514, 1.021), (0.06716, 1.024, -0.1035), (0.3133, -0.5625, 1.068), (0.4388, -0.689, 1.029), (0.2506, -0.6272, 1.056), (-0.3133, -0.5625, 1.068), (0.1252, -0.7508, 1.056), (-1.0, 0.4504, -0.375), (-0.4388, -0.689, 1.029), (-1.0, 0.5506, -0.3125), (0.1116, 0.9265, -0.1056), (0.7252, -0.9866, 0.875), (-1.0, -0.25, 1.0), (-1.0, 0.6508, -0.25), (-0.114, 0.9631, -0.02707), (0.9806, -0.893, 0.875), (-1.0, 0.7178, -0.4375), (-0.5638, -0.5638, 1.046), (0.9062, -0.8528, 0.5), (0.1575, 1.024, -0.02369), (-1.0, 0.1748, -0.375), (0.6892, -0.4393, 1.045), (0.8017, -0.8928, 0.0), (-1.0, 0.2667, -0.375), (0.8815, -0.8394, 0.375), (-1.0, 0.6342, -0.375), (0.8125, -0.4375, 1.0), (-0.8823, -0.126, 1.039), (-1.025, 0.5634, -0.5625), (-1.0, 0.3585, -0.375), (0.626, -0.5011, 1.046), (0.312, -0.4366, 1.059), (0.3758, -0.5001, 1.059), (-1.0, -0.1717, -0.5625), (-0.8149, -0.1889, 1.05), (-0.2506, -0.6272, 1.056), (-0.4391, -0.5635, 1.057), (0.5016, -0.6266, 1.045), (-0.1868, -0.562, 1.017), (0.6259, -0.6262, 1.038), (0.8782, -0.5002, 1.017), (0.3768, -0.6263, 1.052), (0.1311, 1.028, 0.007561), (0.5, -0.75, 1.0), (0.8006, -0.9598, 0.625), (0.3133, -0.8138, 1.016), (-1.0, -0.1009, -0.375), (0.6253, -0.8753, 1.034), (-0.8139, -0.1259, 1.044), (0.0, -0.6242, 1.026), (-1.0, -0.5512, -1.0), (-0.25, -1.0, 1.0), (0.4998, -1.0, 1.027), (-0.4369, -0.1874, 1.03), (-0.8125, -0.4375, 1.0), (-0.7996, -0.5575, -1.0), (-1.0, 0.04978, -0.625), (0.931, -0.8662, 0.625), (-0.6892, -0.4393, 1.045), (-1.0, -0.08435, -0.25), (-0.751, -0.126, 1.055), (-1.0, -0.6597, -0.625), (0.004556, 1.131, -0.1186), (-1.0, -0.1174, -0.5), (-0.626, -0.5011, 1.046), (-0.312, -0.4366, 1.059), (-1.0, -0.8012, -0.5), (-0.3758, -0.5001, 1.059), (-1.0, -0.3344, -0.25), (-0.3987, -0.5702, -1.0), (-0.5444, 0.08063, 1.053), (0.4375, -0.8125, 1.0), (0.5638, -0.5638, 1.046), (-0.5991, -0.8139, -0.5), (-0.5016, -0.6266, 1.045), (0.4391, -0.5635, 1.057), (-0.6259, -0.6262, 1.038), (-0.1983, -0.7603, -1.0), (-0.08778, 1.184, -0.01442), (-1.0, -0.5181, -0.75), (-0.8782, -0.5002, 1.017), (0.9515, -0.6699, 0.6875), (-0.7996, -0.3737, -1.0), (-0.6237, -0.2504, 1.046), (-0.3768, -0.6263, 1.052), (-1.0, -0.3343, -0.75), (-1.0, -0.5844, -0.25), (0.5602, -0.1874, 1.042), (-1.0, 0.1417, -0.625), (-0.4061, -0.375, 1.008), (-0.3141, -0.6902, 1.05), (-1.0, -0.2259, -0.625), (-0.5, -0.75, 1.0), (-1.0, 0.2336, -0.625), (0.375, -0.875, 1.0), (-1.0, -0.0421, -0.625), (-0.1879, -0.9384, 1.009), (-0.375, -0.875, 1.0), (-0.1498, -0.9866, 0.875), (0.25, -1.0, 1.0), (-1.0, 0.1274, -0.9062), (-0.4998, -1.0, 1.027), (-0.08995, 0.9936, 0.2038), (-0.8497, 0.2711, -1.0), (0.9375, -0.3125, 1.0), (-0.9499, 0.2742, -1.0), (0.9364, -0.7725, 0.625), (-0.4976, 0.1277, 1.046), (1.0, -0.375, 1.0), (-1.037, 0.3186, -0.7662), (-1.0, 0.4578, 0.375), (0.9467, 0.2318, 0.6562), (-0.9375, -0.3125, 1.0), (0.9321, 0.2496, 0.5625), (-1.0, 0.6177, -0.5), (-1.031, 0.3254, -0.625), (-1.0, -0.375, 1.0), (-1.0, 0.2501, -0.5), (0.9321, 0.1246, 0.5625), (-1.0, -0.4804, -0.5625), (0.8149, -0.314, 1.035), (-0.313, 0.06431, 1.042), (-1.0, 0.5423, -0.375), (0.7759, -0.9464, 0.5), (-0.4991, -0.125, 1.045), (-0.8149, -0.314, 1.035), (-1.0, 0.09942, -0.25), (-0.04844, 0.7927, -0.368), (-0.6872, -0.06189, 1.048), (0.0198, 0.815, -0.8734), (0.07644, 0.627, -1.01), (0.9709, -0.08945, 0.8125), (0.1509, 0.5324, -1.0), (0.9709, 0.1606, 0.8125), (-0.06031, 0.5353, -1.0), (0.2078, 0.6199, -1.015), (0.9558, -0.8796, 0.75), (0.9438, -0.1881, 1.015), (-0.688, -0.1881, 1.054), (0.9411, -0.06259, 1.015), (0.8139, -0.1259, 1.044), (-1.0, 0.2997, -0.125), (0.4369, -0.1874, 1.03), (-1.0, 0.2832, -0.25), (0.4976, 0.1277, 1.046), (0.4372, -0.06123, 1.034), (0.1224, 0.8187, -0.865), (0.682, 0.8092, -0.8537), (0.02968, 0.7669, -0.6562), (-0.1026, 0.8226, -0.852), (0.9321, -0.0003811, 0.5625), (1.0, -0.125, 1.0), (0.4462, 0.1536, -1.0), (0.9515, 0.01758, 0.6875), (-0.1876, 0.6295, -1.009), (-0.003497, 0.6213, -1.015), (0.9224, 0.05314, 0.5), (0.9904, -0.07148, 0.9377), (0.6237, -0.2504, 1.046), (-0.3204, 0.6257, -1.014), (-0.1091, 0.6228, -1.015), (0.3466, 0.8259, -0.8597), (-0.03648, 0.7999, -0.7841), (0.4191, 0.6158, -1.015), (0.9418, -0.1789, 0.625), (0.9418, -0.5539, 0.625), (0.2017, 0.8218, -0.8682), (0.903, -0.08983, 0.375), (0.2005, 0.8383, -0.125), (-0.5572, 0.6329, -1.01), (0.9418, -0.1164, 0.625), (0.903, -0.3398, 0.375), (0.6594, 0.6162, -1.003), (0.2877, 0.624, -1.01), (0.8621, -0.7323, 0.25), (0.9224, -0.3219, 0.5), (0.8837, -0.3578, 0.25), (-0.6983, 0.7786, -0.7786), (0.903, 0.03517, 0.375), (0.9418, -0.0539, 0.625), (0.937, 0.1604, 0.5938), (0.9612, -0.7859, 0.75), (-0.3988, 0.6312, -1.01), (0.8729, -0.5451, 0.25), (-0.4747, 0.7077, -1.027), (0.8837, -0.1078, 0.25), (0.9127, -0.2058, 0.4375), (0.9116, -0.7591, 0.5), (0.9418, -0.3039, 0.625), (0.9321, -0.4379, 0.5625), (0.7512, 0.4701, -0.8837), (0.9321, -0.1879, 0.5625), (-0.3136, 0.8285, -0.8535), (-0.3738, -0.2498, 1.036), (0.7694, 0.3095, -0.7597), (0.9612, -0.1609, 0.75), (0.9709, 0.03555, 0.8125), (0.9919, -0.1966, 0.9405), (-0.472, 0.7612, -0.75), (0.9925, 0.1795, 0.9468), (0.4061, -0.375, 1.008), (0.9806, -0.01797, 0.875), (0.2673, 0.7673, -0.625), (-1.0, -0.3042, 0.9375), (0.751, -0.126, 1.055), (1.009, 0.05173, 0.9754), (-0.3663, 0.7764, -0.625), (-1.0, -0.05424, 0.938), (0.9903, -0.3215, 0.9375), (-1.0, 0.08735, 0.8125), (-0.2083, 0.8268, -0.8543), (-0.3128, -0.05825, 1.067), (-0.9438, -0.1881, 1.015), (0.582, 0.695, -1.033), (-0.9411, -0.06259, 1.015), (-0.1883, -0.9961, 0.9633), (0.4656, 0.8146, -0.9033), (-1.0, 0.2123, 0.8125), (-0.06103, -0.446, 1.045), (0.3567, 0.4359, -1.0), (0.3738, -0.2498, 1.036), (0.5733, 0.5267, -1.0), (-0.4327, 0.8315, -0.8403), (0.4569, 0.3409, -1.0), (0.6872, -0.06189, 1.048), (0.5898, 0.7648, -0.7218), (0.6806, 0.5253, -1.0), (0.5444, 0.08063, 1.053), (-0.2715, 0.539, -1.001), (-0.5616, -0.06275, 1.052), (-1.0, -0.09187, 0.75), (0.499, 0.62, -1.012), (0.4302, -0.7585, 1.009), (0.6937, 0.7411, -0.9843), (-0.8929, 0.4025, -1.0), (-1.0, -0.03765, 0.8125), (-1.0, -0.2334, 0.875), (0.3414, -0.6935, 1.043), (-0.104, -0.9993, 0.9925), (-1.018, 0.06908, 0.9729), (0.763, 0.6636, -0.7887), (0.9806, -0.268, 0.875), (-1.0, 0.01656, 0.875), (0.7572, 0.6225, -0.8835), (-0.1223, -0.3292, 1.062), (-0.8307, 0.6776, -0.9915), (-1.0, -0.1084, 0.875), (-0.1866, -0.4526, 1.051), (-1.0, -0.3584, 0.875), (-0.9086, 0.771, -0.9675), (-1.001, -0.1793, 0.9403), (-1.041, 0.4268, -0.6407), (-1.0, -0.07531, 0.625), (-0.08615, 0.4425, 1.057), (-0.05229, 0.7088, -1.029), (-1.0, -0.1837, 0.5), (-0.1816, 0.538, 1.067), (-1.0, -0.125, 1.0), (-0.8958, 0.7692, -0.7509), (0.688, -0.1881, 1.054), (0.1816, 0.538, 1.067), (0.05086, -1.0, 0.9979), (-1.0, 0.7849, -0.625), (-0.8375, 0.8191, -0.8739), (0.4991, -0.125, 1.045), (-0.3111, -0.1867, 1.063), (0.3128, -0.05825, 1.067), (0.5616, -0.06275, 1.052), (0.1751, -0.9933, 0.9375), (-0.5666, -0.7854, 1.026), (0.5679, 0.4331, -1.0), (-0.2506, 0.1252, 1.037), (-0.7427, 0.8241, -0.8631), (-0.6853, -0.3398, 1.053), (0.6853, -0.3398, 1.053), (-0.6871, 0.7891, -0.9751), (-0.4827, 0.5421, -1.001), (-0.4372, -0.06123, 1.034), (0.3621, 0.5296, -1.0), (-0.04351, -0.9849, 0.8594), (-0.9571, 0.794, -0.8347), (-0.3127, -0.3127, 1.05), (-0.4528, -0.3125, 1.011), (-0.009307, -0.9962, 0.9594), (-0.1233, -0.5001, 1.042), (-0.2487, -0.1229, 1.077), (0.3111, -0.1867, 1.063), (0.2506, 0.1252, 1.037), (-0.8863, 0.5828, -0.9854), (-0.9733, 0.6205, -0.9708), (-0.3744, 0.002959, 1.044), (0.0, -0.3759, 1.051), (0.1233, -0.5001, 1.042), (0.1243, -0.1253, 1.062), (0.0, -0.2523, 1.07), (-1.035, 0.4775, -0.8779), (0.5082, -0.4264, 1.048), (-1.012, 0.7168, -0.8802), (0.59, -0.417, 1.055), (-0.1232, -0.6247, 1.047), (-0.1231, -0.4067, 1.055), (-0.59, -0.417, 1.055), (-1.039, 0.5093, -0.625), (-0.6093, -0.3527, 1.055), (0.4459, -0.438, 1.03), (0.4528, -0.3125, 1.011), (0.0, 0.1261, 1.074), (-1.037, 0.5782, -0.88), (0.7479, 0.7352, -0.625), (-0.569, -0.3011, 1.048), (-0.5148, -0.352, 1.044), (-0.436, 0.06459, 1.039), (0.3279, -0.3748, 1.043), (-0.1243, -0.1253, 1.062), (0.3127, -0.3127, 1.05), (0.748, 0.6415, -0.625), (0.6093, -0.3527, 1.055), (0.09359, 0.1261, 1.063), (-0.3279, -0.3748, 1.043), (0.569, -0.3011, 1.048), (-0.4459, -0.438, 1.03), (-0.5082, -0.4264, 1.048), (-0.3879, 0.3522, -1.0), (0.8847, -0.2512, 1.031), (0.5148, -0.352, 1.044), (-0.06571, 0.4416, -1.0), (0.1248, -0.0001126, 1.044), (0.8751, -0.375, 1.001), (-0.08189, 0.1607, -1.0), (-1.0, -0.4669, 0.75), (-0.3987, -0.01884, -1.0), (-0.7996, 0.3614, -1.0), (-0.7493, 0.8238, 1.046), (-1.0, 0.1839, -1.0), (0.2496, -0.4989, 1.062), (-1.0, 0.03324, -0.75), (-0.1248, -0.0314, 1.046), (0.7504, -0.5005, 1.017), (-0.5991, -0.01251, -1.0), (-0.06231, 0.06326, 1.068), (0.02372, 0.1593, -1.0), (-0.04952, 0.8218, -0.25), (0.7509, -0.7505, 1.036), (-1.0, -0.3674, -1.0), (-1.002, 0.217, -0.75), (0.7524, -0.3772, 1.052), (-0.472, 0.7778, -0.625), (0.1455, 0.4387, -1.0), (-1.0, 0.6931, -0.625), (1.001, 0.8802, 0.9929), (0.2509, -0.752, 1.044), (0.03341, 0.9731, 0.8125), (-0.8998, 0.1808, -1.0), (-0.3987, 0.1649, -1.0), (-1.026, 0.2926, -0.8756), (-0.9727, 0.5197, -1.0), (0.1584, 0.9731, 0.8125), (-1.042, 0.4198, -0.7831), (-1.0, -0.1505, -0.75), (-0.5991, -0.3801, -1.0), (0.08622, 0.9641, 0.75), (-0.5602, -0.1874, 1.042), (-0.1875, 0.1621, -1.0), (-0.7996, 0.1776, -1.0), (-0.2931, 0.1635, -1.0), (0.3744, 0.002959, 1.044), (0.313, 0.06431, 1.042), (0.2834, 0.9731, 0.8125), (0.2026, -0.4054, -1.0), (-0.7513, 0.9843, 0.8906), (0.01293, -0.028, -1.0), (0.2487, -0.1229, 1.077), (-0.2495, -0.3746, 1.057), (0.03451, 0.3465, -1.0), (0.436, 0.06459, 1.039), (-0.7524, -0.3772, 1.052), (0.2306, 0.982, 0.875), (0.1902, 1.004, 0.9501), (0.2495, -0.3746, 1.057), (-0.7503, 1.002, 0.981), (0.4743, 0.9708, 0.7969), (-0.5948, 0.9746, 0.8235), (-0.8847, -0.2512, 1.031), (-0.8751, -0.375, 1.001), (0.0, -0.752, 1.022), (-0.2769, 0.4444, -1.0), (0.1227, -0.3755, 1.058), (-0.09159, 0.9731, 0.8125), (-0.2496, -0.4989, 1.062), (0.302, 1.022, 0.9853), (-0.1865, 0.9394, 1.046), (-0.5776, 0.7792, -0.625), (0.2727, 0.8473, -0.0625), (-0.2548, 0.7434, -0.3583), (-0.7504, -0.5005, 1.017), (-0.2607, 0.8411, -0.125), (0.1232, -0.6247, 1.047), (-1.006, 0.7933, 0.8937), (-0.1543, 0.7842, -0.3672), (-0.5856, 0.8149, -0.899), (-0.472, 0.844, -0.125), (-0.2509, -0.752, 1.044), (0.06364, 1.013, 0.9881), (-0.7509, -0.7505, 1.036), (-0.7035, 0.45, -1.001), (-0.1957, 1.023, 0.9909), (0.7493, 0.8238, 1.046), (-0.6915, 0.67, -1.048), (0.1506, 1.011, 0.9953), (-0.4881, 0.4473, -1.0), (-0.3216, 1.021, 0.9779)], [], [(70, 937, 87), (130, 18, 246), (45, 130, 1067), (990, 130, 245), (18, 130, 45), (1, 45, 1067), (1046, 77, 937), (1048, 11, 4), (882, 87, 949), (1067, 10, 4), (10, 1048, 4), (350, 3, 552), (204, 9, 3), (350, 8, 3), (1303, 1289, 1294), (13, 7, 17), (1111, 70, 1105), (17, 552, 13), (1294, 70, 1303), (1083, 70, 1111), (1304, 1289, 1303), (6, 552, 3), (230, 137, 247), (5, 142, 250), (546, 69, 299), (5, 143, 276), (902, 299, 994), (143, 16, 19), (1035, 77, 1088), (87, 1296, 1303), (242, 1228, 994), (266, 276, 143), (345, 994, 299), (994, 345, 242), (596, 251, 299), (69, 9, 134), (892, 994, 1228), (95, 348, 277), (0, 143, 19), (811, 251, 596), (16, 45, 19), (0, 286, 266), (15, 143, 250), (143, 5, 250), (143, 15, 18), (299, 69, 345), (6, 69, 546), (348, 251, 277), (299, 902, 596), (251, 811, 309), (45, 1, 19), (142, 5, 276), (345, 950, 1259), (97, 14, 19), (69, 134, 561), (13, 578, 348), (950, 345, 561), (1259, 93, 345), (207, 350, 247), (552, 17, 350), (578, 2, 348), (11, 97, 4), (578, 6, 546), (7, 13, 95), (251, 309, 277), (269, 83, 286), (8, 350, 216), (9, 204, 134), (7, 230, 247), (204, 8, 216), (10, 1067, 12), (4, 97, 1), (11, 1048, 212), (1067, 4, 1), (1048, 10, 12), (12, 1067, 1035), (12, 314, 1048), (14, 97, 205), (15, 246, 18), (77, 949, 87), (246, 15, 250), (6, 3, 69), (286, 14, 205), (20, 124, 47), (20, 53, 124), (21, 116, 209), (21, 56, 117), (22, 1245, 117), (22, 30, 1245), (23, 320, 757), (23, 1511, 54), (24, 298, 67), (24, 308, 85), (25, 80, 85), (25, 61, 211), (26, 318, 329), (26, 325, 212), (27, 120, 205), (27, 211, 120), (28, 324, 1320), (28, 215, 324), (29, 642, 1324), (29, 607, 749), (51, 118, 207), (30, 1516, 1245), (31, 745, 611), (31, 82, 30), (32, 746, 117), (32, 56, 90), (33, 742, 748), (33, 746, 90), (34, 86, 1320), (34, 742, 90), (35, 82, 611), (35, 642, 749), (36, 222, 1459), (36, 1245, 1516), (37, 56, 67), (37, 86, 90), (52, 1511, 1516), (82, 52, 30), (39, 1511, 749), (39, 607, 54), (40, 321, 215), (40, 210, 206), (41, 607, 55), (41, 53, 54), (42, 105, 124), (42, 53, 55), (43, 53, 125), (43, 320, 54), (44, 206, 210), (44, 315, 206), (46, 215, 161), (215, 46, 40), (47, 566, 214), (20, 125, 53), (48, 222, 1516), (61, 25, 85), (49, 118, 214), (49, 336, 216), (50, 118, 180), (642, 29, 749), (38, 350, 207), (38, 118, 216), (114, 51, 207), (790, 123, 125), (50, 790, 214), (105, 55, 1464), (607, 39, 749), (320, 125, 1518), (790, 47, 214), (320, 43, 125), (53, 41, 55), (1511, 23, 757), (40, 206, 321), (55, 607, 1464), (116, 117, 1245), (112, 63, 1510), (63, 61, 308), (746, 33, 748), (63, 308, 1510), (53, 42, 124), (298, 24, 85), (308, 24, 67), (56, 32, 117), (82, 31, 611), (85, 308, 61), (742, 34, 1320), (320, 23, 54), (86, 37, 67), (52, 749, 1511), (56, 21, 209), (123, 790, 180), (123, 1518, 125), (114, 207, 247), (1518, 123, 180), (790, 50, 180), (22, 31, 30), (80, 44, 210), (118, 50, 214), (607, 41, 54), (52, 1516, 30), (44, 80, 329), (336, 49, 214), (31, 748, 745), (105, 42, 55), (325, 27, 205), (124, 105, 566), (336, 214, 566), (1143, 135, 1134), (93, 242, 345), (949, 77, 130), (580, 170, 135), (118, 38, 207), (135, 1143, 1131), (99, 164, 141), (213, 111, 1134), (111, 213, 574), (216, 336, 204), (580, 162, 574), (213, 580, 574), (580, 134, 204), (1134, 170, 213), (561, 203, 1131), (251, 546, 299), (83, 266, 286), (580, 135, 1131), (162, 336, 574), (200, 112, 150), (273, 220, 202), (222, 48, 757), (137, 227, 202), (269, 120, 115), (31, 746, 748), (161, 86, 67), (203, 580, 1131), (132, 115, 120), (106, 99, 141), (44, 329, 315), (202, 272, 273), (112, 132, 61), (120, 133, 205), (170, 580, 213), (210, 298, 85), (580, 203, 134), (318, 26, 212), (321, 206, 330), (99, 106, 144), (298, 46, 161), (25, 211, 208), (209, 308, 67), (77, 1035, 1067), (132, 120, 211), (118, 49, 216), (180, 114, 1518), (17, 247, 350), (7, 95, 230), (46, 298, 40), (80, 208, 329), (336, 162, 204), (298, 161, 67), (286, 133, 269), (130, 246, 245), (118, 51, 180), (131, 97, 212), (133, 286, 205), (56, 37, 90), (209, 977, 308), (318, 217, 329), (318, 212, 1048), (81, 160, 106), (152, 99, 144), (144, 157, 152), (157, 110, 152), (160, 144, 106), (110, 155, 150), (99, 167, 164), (167, 99, 91), (270, 283, 218), (233, 166, 172), (188, 164, 167), (184, 187, 136), (110, 194, 155), (194, 110, 157), (144, 195, 157), (157, 199, 194), (155, 193, 196), (193, 155, 194), (199, 157, 195), (191, 83, 263), (138, 198, 196), (202, 220, 223), (150, 297, 200), (297, 138, 200), (297, 150, 155), (138, 295, 200), (295, 115, 200), (158, 176, 196), (176, 197, 138), (176, 138, 196), (155, 198, 297), (198, 138, 297), (198, 155, 196), (138, 197, 295), (252, 142, 181), (7, 247, 17), (83, 265, 266), (115, 263, 269), (263, 83, 269), (83, 289, 265), (289, 151, 265), (294, 101, 173), (270, 218, 285), (48, 1511, 757), (88, 226, 149), (89, 272, 227), (224, 72, 220), (140, 271, 91), (225, 72, 224), (228, 149, 226), (191, 289, 83), (1511, 39, 54), (101, 294, 171), (151, 232, 265), (232, 142, 265), (233, 172, 284), (173, 235, 294), (235, 173, 234), (171, 240, 284), (240, 171, 294), (146, 241, 183), (186, 167, 91), (76, 241, 237), (241, 146, 237), (241, 76, 183), (76, 236, 183), (170, 1134, 135), (243, 76, 237), (182, 76, 243), (76, 238, 236), (136, 270, 285), (94, 244, 179), (246, 94, 245), (94, 248, 245), (248, 122, 245), (94, 249, 248), (249, 121, 248), (250, 94, 246), (95, 278, 172), (94, 179, 249), (252, 250, 142), (252, 94, 250), (252, 181, 168), (168, 244, 252), (244, 94, 252), (244, 168, 179), (256, 144, 160), (153, 257, 253), (258, 81, 156), (81, 258, 160), (160, 254, 256), (201, 176, 158), (156, 257, 258), (257, 153, 258), (257, 156, 253), (145, 267, 156), (147, 264, 261), (267, 145, 261), (156, 262, 253), (185, 256, 153), (293, 288, 78), (260, 159, 253), (262, 156, 267), (153, 254, 258), (254, 160, 258), (254, 153, 256), (220, 273, 224), (224, 219, 271), (89, 219, 273), (219, 224, 273), (219, 89, 271), (272, 89, 273), (151, 289, 201), (166, 229, 172), (166, 275, 230), (275, 137, 230), (95, 229, 230), (229, 166, 230), (229, 95, 172), (142, 276, 265), (276, 266, 265), (171, 278, 277), (172, 279, 284), (171, 279, 278), (279, 172, 278), (279, 171, 284), (165, 282, 280), (282, 218, 280), (232, 168, 181), (287, 141, 164), (163, 290, 259), (285, 218, 282), (168, 281, 179), (285, 165, 292), (136, 285, 293), (255, 147, 236), (78, 290, 287), (290, 163, 287), (290, 78, 259), (164, 268, 287), (268, 78, 287), (78, 292, 259), (292, 165, 259), (285, 282, 165), (78, 175, 293), (175, 78, 268), (78, 288, 292), (270, 136, 187), (281, 121, 249), (177, 89, 227), (185, 144, 256), (281, 237, 121), (174, 281, 168), (185, 195, 144), (177, 148, 190), (201, 289, 191), (192, 194, 199), (188, 184, 136), (188, 268, 164), (188, 293, 175), (285, 292, 288), (302, 218, 283), (232, 181, 142), (233, 169, 166), (174, 168, 232), (191, 115, 295), (283, 270, 231), (285, 288, 293), (291, 159, 260), (137, 166, 169), (190, 271, 89), (151, 239, 232), (191, 295, 197), (148, 184, 186), (191, 197, 176), (177, 190, 89), (191, 263, 115), (185, 192, 195), (284, 294, 235), (158, 192, 185), (158, 185, 84), (192, 196, 193), (284, 235, 234), (284, 240, 294), (192, 193, 194), (281, 243, 237), (281, 249, 179), (137, 275, 166), (274, 283, 231), (1, 97, 19), (173, 310, 234), (182, 291, 255), (310, 173, 306), (300, 296, 307), (302, 283, 274), (274, 284, 234), (148, 177, 189), (191, 176, 201), (186, 188, 167), (186, 91, 148), (255, 236, 238), (188, 175, 268), (182, 243, 281), (255, 264, 147), (255, 291, 260), (182, 281, 174), (260, 253, 262), (272, 202, 227), (20, 790, 125), (53, 43, 54), (56, 209, 67), (133, 120, 269), (325, 26, 329), (2, 251, 348), (95, 13, 348), (45, 16, 18), (112, 200, 115), (80, 210, 85), (40, 298, 210), (217, 318, 327), (132, 112, 115), (162, 580, 204), (208, 325, 329), (97, 131, 205), (215, 321, 333), (209, 116, 977), (206, 315, 330), (223, 114, 202), (132, 211, 61), (325, 131, 212), (131, 325, 205), (350, 38, 216), (203, 561, 134), (315, 217, 327), (324, 215, 333), (566, 47, 124), (61, 63, 112), (27, 325, 208), (217, 315, 329), (236, 147, 183), (557, 548, 566), (990, 74, 949), (105, 529, 566), (557, 588, 550), (595, 588, 542), (588, 557, 542), (588, 595, 550), (548, 557, 574), (6, 578, 552), (314, 12, 1035), (13, 552, 578), (557, 529, 542), (529, 105, 542), (529, 557, 566), (137, 522, 177), (522, 189, 177), (189, 522, 169), (522, 137, 169), (151, 516, 239), (158, 509, 201), (509, 158, 84), (178, 504, 509), (504, 201, 509), (201, 504, 151), (159, 496, 84), (84, 488, 509), (488, 178, 509), (488, 512, 178), (488, 496, 512), (488, 84, 496), (466, 178, 512), (403, 182, 174), (427, 187, 479), (463, 466, 512), (427, 169, 505), (427, 505, 445), (427, 479, 189), (233, 284, 274), (427, 189, 169), (233, 274, 402), (231, 402, 274), (383, 389, 187), (394, 231, 414), (178, 516, 151), (394, 414, 445), (394, 402, 231), (394, 445, 505), (403, 291, 182), (403, 425, 291), (496, 410, 512), (159, 425, 496), (383, 414, 231), (425, 386, 407), (403, 239, 516), (425, 159, 291), (233, 505, 169), (479, 148, 189), (403, 174, 239), (233, 402, 394), (463, 410, 425), (410, 463, 512), (178, 466, 407), (233, 394, 505), (178, 151, 504), (410, 496, 425), (178, 407, 516), (479, 184, 148), (414, 427, 445), (479, 187, 184), (407, 463, 425), (407, 466, 463), (516, 386, 403), (386, 425, 403), (386, 516, 407), (270, 389, 231), (383, 187, 427), (389, 383, 231), (389, 270, 187), (414, 383, 427), (68, 634, 370), (355, 602, 370), (602, 355, 357), (68, 628, 635), (628, 68, 370), (359, 378, 642), (378, 590, 642), (634, 355, 370), (319, 653, 324), (333, 321, 328), (111, 574, 557), (364, 711, 750), (313, 699, 750), (699, 313, 638), (336, 548, 574), (611, 359, 642), (326, 740, 742), (740, 322, 742), (711, 313, 750), (550, 111, 557), (653, 326, 324), (790, 20, 47), (88, 867, 226), (72, 933, 220), (864, 110, 150), (757, 320, 1513), (330, 104, 328), (823, 72, 221), (110, 896, 152), (25, 208, 80), (150, 936, 864), (104, 330, 315), (1459, 222, 221), (333, 319, 324), (1286, 1510, 308), (936, 150, 906), (110, 962, 896), (962, 110, 864), (327, 318, 332), (327, 104, 315), (224, 812, 225), (812, 140, 225), (140, 812, 271), (812, 224, 271), (1081, 843, 221), (906, 1137, 936), (1119, 867, 88), (1021, 962, 864), (1070, 1024, 1003), (1119, 1020, 1180), (1119, 1180, 867), (1024, 226, 1012), (1119, 1081, 1020), (1070, 228, 1024), (1020, 867, 1180), (225, 1003, 72), (1020, 1012, 867), (149, 1017, 88), (896, 1060, 1040), (1060, 149, 1040), (1060, 896, 962), (27, 208, 211), (149, 1070, 1040), (1040, 1220, 896), (1020, 995, 1132), (962, 1034, 1060), (1034, 149, 1060), (1016, 1021, 1090), (314, 332, 318), (104, 327, 332), (1020, 1132, 1024), (225, 1041, 1003), (1094, 1040, 1070), (1094, 225, 140), (77, 1067, 130), (1511, 48, 1516), (140, 1049, 896), (1070, 1027, 228), (1119, 88, 1113), (1090, 88, 1016), (1090, 864, 936), (88, 1137, 1113), (190, 148, 91), (190, 91, 271), (936, 1160, 1090), (88, 1160, 1137), (1160, 936, 1137), (1160, 88, 1090), (1024, 1196, 226), (1020, 1024, 1012), (1045, 99, 152), (99, 1045, 91), (149, 1027, 1070), (223, 873, 1518), (1045, 140, 91), (1027, 149, 228), (140, 1220, 1094), (1012, 226, 867), (1220, 1040, 1094), (1081, 221, 995), (1081, 995, 1020), (1021, 1034, 962), (1021, 1016, 1034), (1024, 1132, 1003), (1132, 221, 72), (1132, 995, 221), (192, 158, 196), (1220, 140, 896), (1016, 1017, 1034), (1017, 149, 1034), (1017, 1016, 88), (1070, 1041, 1094), (14, 286, 19), (1041, 225, 1094), (1021, 864, 1090), (933, 223, 220), (192, 199, 195), (1041, 1070, 1003), (152, 1049, 1045), (93, 349, 344), (1132, 72, 1003), (843, 116, 221), (228, 1196, 1024), (1049, 140, 1045), (1196, 228, 226), (188, 186, 184), (1049, 152, 896), (311, 1270, 312), (1270, 109, 312), (1113, 1128, 1119), (311, 1341, 1270), (631, 1388, 1341), (1473, 373, 1413), (317, 1308, 1361), (311, 1337, 1341), (1337, 631, 1341), (1245, 36, 1459), (1337, 311, 705), (316, 1388, 1344), (188, 136, 293), (137, 177, 227), (182, 255, 238), (933, 72, 1513), (182, 238, 76), (873, 223, 1513), (239, 174, 232), (153, 84, 185), (153, 253, 159), (222, 36, 1516), (321, 330, 328), (153, 159, 84), (22, 746, 31), (260, 262, 267), (260, 264, 255), (223, 933, 1513), (1286, 1113, 906), (116, 21, 117), (52, 82, 749), (222, 823, 221), (344, 591, 242), (251, 2, 546), (278, 95, 277), (642, 35, 611), (1128, 1113, 1286), (112, 906, 150), (51, 114, 180), (82, 35, 749), (242, 93, 344), (349, 93, 341), (746, 32, 90), (222, 757, 1513), (823, 222, 1513), (69, 561, 345), (1137, 906, 1113), (1518, 114, 223), (116, 1459, 221), (1459, 116, 1245), (937, 77, 87), (977, 1286, 308), (977, 116, 843), (86, 28, 1320), (1286, 977, 843), (86, 34, 90), (359, 611, 745), (843, 1081, 1119), (843, 1128, 1286), (607, 29, 1324), (320, 873, 1513), (112, 1510, 906), (72, 823, 1513), (746, 22, 117), (873, 320, 1518), (1510, 1286, 906), (548, 336, 566), (1128, 843, 1119), (876, 351, 911), (932, 876, 911), (887, 353, 918), (951, 887, 918), (1184, 335, 1204), (968, 154, 1228), (848, 951, 947), (351, 848, 947), (1204, 1179, 1184), (1179, 57, 1184), (1244, 93, 1261), (1296, 87, 966), (340, 992, 1186), (950, 347, 1259), (958, 154, 947), (958, 951, 918), (154, 958, 918), (858, 351, 947), (858, 591, 911), (74, 973, 1011), (351, 858, 911), (916, 948, 835), (596, 817, 303), (1098, 1046, 937), (70, 1083, 1098), (808, 335, 969), (1237, 1179, 1204), (1204, 992, 1237), (992, 340, 1237), (992, 1204, 1186), (970, 912, 901), (591, 858, 947), (1011, 774, 1000), (202, 114, 137), (918, 353, 352), (97, 11, 212), (951, 958, 947), (74, 882, 949), (1292, 1140, 1105), (561, 1002, 950), (1002, 347, 950), (922, 833, 924), (929, 828, 878), (948, 916, 844), (154, 968, 947), (917, 840, 924), (884, 948, 844), (60, 779, 863), (301, 889, 957), (352, 939, 918), (951, 848, 907), (961, 898, 924), (1266, 322, 745), (994, 892, 902), (937, 70, 1098), (939, 154, 918), (970, 834, 912), (286, 0, 19), (28, 161, 215), (892, 154, 902), (296, 794, 280), (154, 817, 902), (817, 596, 902), (1266, 748, 742), (939, 352, 303), (304, 727, 863), (819, 352, 353), (819, 802, 352), (101, 735, 173), (16, 143, 18), (309, 799, 101), (1105, 1301, 1292), (576, 62, 1140), (62, 576, 1195), (331, 575, 576), (1140, 571, 576), (571, 331, 576), (1002, 561, 1131), (304, 787, 819), (562, 969, 335), (335, 560, 562), (560, 335, 1191), (62, 1116, 1140), (1191, 583, 560), (1140, 572, 571), (1105, 1140, 1116), (62, 1115, 1116), (344, 911, 591), (1116, 1092, 1112), (1229, 768, 1298), (1334, 724, 364), (983, 1481, 1449), (130, 990, 949), (983, 343, 993), (1481, 983, 993), (806, 304, 305), (1116, 1111, 1105), (998, 1471, 1448), (998, 1456, 993), (70, 1294, 1105), (1471, 998, 993), (986, 1456, 999), (986, 1481, 993), (1456, 986, 993), (988, 343, 1440), (988, 1471, 993), (343, 988, 993), (1111, 1116, 1112), (1481, 986, 999), (343, 983, 1449), (802, 819, 815), (1471, 988, 1440), (1456, 998, 1448), (1112, 1083, 1111), (999, 1456, 1461), (339, 999, 1461), (999, 339, 1481), (1352, 362, 1449), (1352, 373, 1473), (1352, 1473, 362), (1007, 1270, 1341), (1517, 1295, 342), (1517, 1390, 1295), (1517, 1393, 1390), (1517, 1340, 357), (1517, 1316, 1340), (1007, 316, 1068), (1270, 1007, 1068), (1517, 342, 1316), (1363, 1406, 1407), (1363, 1525, 362), (724, 1343, 1265), (724, 1265, 1351), (724, 1334, 319), (1334, 364, 750), (1363, 362, 1406), (1363, 619, 1525), (1343, 328, 323), (1343, 323, 1265), (1351, 1265, 1358), (1351, 1290, 1331), (724, 319, 1343), (802, 303, 352), (1351, 1331, 724), (1358, 1426, 1433), (1358, 1433, 317), (1358, 317, 1361), (1054, 1055, 332), (1054, 314, 1071), (1055, 1054, 1071), (1037, 104, 332), (1055, 1051, 1096), (1055, 1033, 1433), (1042, 1058, 1068), (1042, 316, 1036), (1058, 1042, 1036), (1044, 1088, 1071), (1044, 314, 1035), (1088, 1044, 1035), (1053, 1088, 1046), (1053, 1098, 1093), (1088, 1053, 1093), (1055, 1096, 1033), (1051, 75, 1096), (1037, 1055, 1433), (1022, 75, 1071), (1022, 1088, 1093), (75, 1022, 1093), (973, 74, 820), (1033, 317, 1433), (104, 1037, 1433), (537, 704, 1011), (317, 1033, 1096), (1023, 1039, 1093), (1023, 1098, 1075), (1039, 1023, 1075), (1036, 316, 1308), (1036, 1312, 1058), (316, 1042, 1068), (1031, 1312, 1096), (1031, 75, 1078), (1312, 1031, 1078), (1074, 1039, 1073), (1074, 1110, 1078), (1039, 1074, 1078), (1109, 1110, 1095), (968, 591, 947), (1109, 109, 1058), (1110, 1109, 1058), (1078, 1110, 1312), (1078, 75, 1039), (1110, 1074, 1073), (1075, 1098, 1083), (1075, 1112, 1039), (1098, 1023, 1093), (1073, 1112, 1095), (1112, 1073, 1039), (1088, 1022, 1071), (75, 1093, 1039), (143, 0, 266), (317, 1096, 1312), (75, 1051, 1055), (1098, 1053, 1046), (1110, 1073, 1095), (75, 1031, 1096), (303, 816, 939), (1068, 109, 1270), (1055, 1037, 332), (109, 1068, 1058), (1071, 75, 1055), (314, 1054, 332), (1048, 314, 318), (1358, 323, 1426), (316, 1007, 1341), (1058, 1312, 1110), (109, 1109, 1095), (314, 1044, 1071), (1095, 1112, 1092), (303, 805, 596), (77, 1046, 1088), (1312, 1036, 1308), (1112, 1075, 1083), (109, 1095, 1092), (1092, 1116, 1115), (109, 1092, 1115), (1115, 62, 312), (109, 1115, 312), (1134, 111, 1232), (1127, 1143, 1240), (1127, 347, 1131), (1143, 1127, 1131), (1141, 1235, 1138), (1141, 1261, 1147), (1235, 1141, 1147), (1125, 347, 1240), (1125, 334, 1147), (347, 1125, 1147), (347, 1127, 1240), (1259, 347, 1261), (1147, 1261, 347), (1147, 334, 1235), (1261, 1141, 1138), (1240, 1232, 334), (1232, 1240, 1143), (1138, 346, 1244), (346, 1138, 1235), (1146, 1466, 1420), (1146, 334, 1232), (1466, 1146, 1232), (1143, 1134, 1232), (1232, 111, 1466), (768, 940, 1298), (334, 1146, 1420), (1211, 1235, 1233), (768, 1229, 1079), (1211, 1462, 1206), (1177, 93, 1244), (1235, 1211, 1206), (1174, 1453, 1213), (1174, 346, 1206), (685, 537, 1011), (1453, 1174, 1206), (1186, 341, 1177), (704, 684, 1011), (1151, 340, 1181), (1151, 1213, 1209), (340, 1151, 1209), (1206, 1462, 1453), (1206, 346, 1235), (1462, 1211, 1233), (1213, 1151, 1181), (1228, 242, 591), (1209, 1476, 1203), (340, 1209, 1203), (1181, 346, 1213), (1181, 340, 1164), (346, 1181, 1164), (1168, 1461, 1200), (154, 892, 1228), (1168, 57, 1197), (1461, 1168, 1197), (114, 247, 137), (1237, 340, 1197), (1179, 1237, 1197), (1164, 1244, 346), (1164, 340, 1177), (1244, 1164, 1177), (1476, 1209, 1213), (1203, 1461, 1197), (340, 1203, 1197), (93, 1177, 341), (340, 1186, 1177), (87, 882, 966), (1173, 1477, 1187), (799, 309, 811), (1173, 57, 1200), (882, 74, 966), (1477, 1173, 1200), (591, 968, 1228), (1461, 1203, 1476), (1197, 57, 1179), (74, 1231, 966), (101, 852, 806), (93, 1259, 1261), (1373, 344, 349), (1456, 1200, 1461), (1200, 1456, 1477), (8, 204, 3), (57, 1173, 1187), (1370, 344, 1373), (74, 1000, 1231), (1000, 74, 1011), (1187, 1486, 1195), (341, 1186, 1204), (305, 797, 806), (774, 1011, 684), (57, 1168, 1200), (1486, 1187, 1477), (797, 101, 806), (335, 808, 341), (341, 813, 349), (813, 341, 808), (797, 305, 306), (2, 578, 546), (1476, 1213, 1453), (710, 1229, 1000), (1298, 1231, 1229), (1218, 339, 1453), (1218, 1472, 1451), (1231, 1298, 966), (1218, 1453, 1462), (1218, 1462, 1472), (1229, 1231, 1000), (1221, 1449, 1481), (966, 1236, 1274), (1204, 335, 341), (339, 1218, 1451), (1221, 1470, 1352), (1449, 1221, 1352), (973, 685, 1011), (1223, 1470, 1451), (710, 1079, 1229), (794, 102, 280), (1223, 373, 1352), (948, 884, 835), (1470, 1223, 1352), (940, 1236, 1298), (1236, 966, 1298), (1470, 1221, 1481), (1236, 940, 1274), (1227, 1475, 1472), (952, 921, 887), (1227, 1462, 1233), (1475, 1227, 1233), (373, 1223, 1451), (1369, 334, 1420), (961, 801, 904), (1369, 1475, 1233), (951, 822, 887), (334, 1369, 1233), (1475, 1369, 1420), (820, 74, 990), (929, 853, 824), (334, 1233, 1235), (900, 884, 830), (1462, 1227, 1472), (1261, 1138, 1244), (334, 1125, 1240), (870, 900, 861), (1407, 1367, 1363), (346, 1174, 1213), (861, 791, 863), (1273, 367, 1252), (1247, 1264, 638), (1247, 322, 1264), (1273, 1372, 1248), (1248, 695, 721), (1248, 721, 1253), (900, 870, 831), (367, 1273, 1248), (1280, 1267, 359), (1280, 322, 1247), (1267, 1280, 1247), (1250, 705, 1465), (1250, 367, 1253), (705, 1250, 1253), (921, 353, 887), (1278, 368, 1272), (1303, 70, 87), (1278, 1372, 1252), (1252, 367, 1443), (368, 1252, 1443), (367, 1250, 1465), (1253, 721, 1291), (705, 1253, 1291), (1264, 322, 740), (322, 1266, 742), (872, 930, 301), (1372, 1273, 1252), (305, 845, 306), (1372, 1278, 1272), (635, 1247, 638), (1372, 1272, 68), (1265, 323, 1358), (1247, 635, 1267), (335, 1184, 1191), (1264, 740, 1284), (1264, 1284, 638), (1267, 635, 628), (359, 1267, 628), (1372, 68, 635), (1272, 368, 1346), (1279, 699, 326), (368, 1278, 1252), (1272, 1346, 634), (1272, 634, 68), (695, 1372, 635), (1372, 695, 1248), (1277, 372, 1300), (349, 838, 1373), (1277, 634, 1346), (372, 1277, 1346), (634, 1277, 1300), (1346, 368, 1503), (742, 33, 90), (372, 1346, 1503), (1279, 653, 1334), (1279, 326, 653), (1279, 750, 699), (28, 86, 161), (1284, 326, 699), (1291, 313, 711), (1291, 711, 1396), (1291, 1396, 705), (1281, 711, 1349), (1281, 631, 1396), (711, 1281, 1396), (313, 1291, 721), (638, 1284, 699), (1248, 1253, 367), (1349, 364, 1331), (1300, 355, 634), (326, 1284, 740), (631, 1281, 1349), (1396, 631, 1337), (705, 1396, 1337), (1287, 1302, 1394), (623, 1287, 1394), (1290, 1344, 1339), (1331, 1290, 1339), (1349, 1331, 1339), (1349, 1339, 631), (364, 1349, 711), (1295, 542, 342), (1340, 602, 357), (326, 1320, 324), (1320, 326, 742), (750, 1279, 1334), (1302, 338, 357), (355, 1302, 357), (1394, 372, 1527), (301, 851, 863), (1475, 1420, 586), (1328, 359, 628), (1310, 370, 602), (590, 1310, 602), (1310, 590, 378), (370, 1310, 378), (1316, 342, 1464), (1340, 590, 602), (370, 1328, 628), (1300, 372, 1394), (1300, 1394, 1302), (590, 1324, 642), (1324, 590, 1464), (1333, 387, 1216), (1333, 1216, 1356), (1356, 1056, 1214), (590, 1316, 1464), (1356, 978, 1056), (1300, 1302, 355), (1328, 370, 378), (1356, 1216, 1397), (1333, 1169, 387), (359, 1328, 378), (1333, 1356, 1214), (1331, 364, 724), (1169, 1333, 1214), (1336, 1418, 1402), (590, 1340, 1316), (416, 1336, 1402), (1336, 416, 1409), (1343, 319, 333), (1336, 1409, 1418), (328, 1343, 333), (1374, 712, 360), (1374, 739, 782), (1374, 782, 456), (1374, 360, 739), (1378, 732, 397), (1378, 780, 732), (1378, 397, 719), (1339, 1344, 1388), (1378, 421, 780), (1290, 1361, 1344), (1350, 1161, 1121), (1059, 1350, 1121), (1350, 1059, 1189), (1161, 1350, 1189), (1287, 623, 1525), (1355, 1122, 1468), (1355, 1468, 1059), (1355, 1159, 1122), (1355, 1059, 1121), (1159, 1355, 1121), (631, 1339, 1388), (1362, 1015, 1013), (1418, 1362, 1013), (1362, 1418, 1009), (1015, 1362, 1009), (1398, 1367, 1415), (1365, 1418, 1490), (1506, 1365, 1490), (1365, 1506, 1402), (1287, 1525, 338), (1418, 1365, 1402), (1334, 653, 319), (1371, 715, 798), (1371, 393, 715), (1371, 798, 107), (1351, 1358, 1361), (1371, 107, 712), (619, 1363, 1367), (1371, 712, 832), (393, 1371, 832), (1426, 104, 1433), (1374, 456, 832), (1351, 1361, 1290), (712, 1374, 832), (1406, 362, 1473), (1398, 570, 1376), (1378, 719, 777), (623, 1394, 1527), (421, 1378, 777), (1287, 338, 1302), (595, 1295, 1390), (1387, 495, 380), (1387, 380, 1210), (1376, 570, 550), (1387, 1210, 598), (1376, 595, 1381), (526, 1387, 598), (1387, 526, 521), (1387, 521, 495), (1381, 1398, 1376), (1391, 1421, 1201), (1381, 619, 1367), (1392, 1276, 1434), (1391, 1493, 1176), (1421, 1391, 1176), (1407, 1473, 1425), (1391, 1201, 458), (1407, 1425, 1415), (1391, 458, 1493), (1398, 1415, 570), (1295, 595, 542), (1392, 1463, 436), (1398, 1381, 1367), (1392, 436, 1276), (1392, 1434, 1139), (1463, 1392, 1139), (1407, 1415, 59), (1400, 1207, 1311), (1367, 59, 1415), (438, 1400, 1311), (1400, 438, 1428), (1393, 1381, 1390), (1207, 1400, 1428), (1393, 338, 1525), (1423, 424, 1338), (619, 1393, 1525), (1318, 1423, 1338), (1423, 1318, 1442), (424, 1423, 1442), (1427, 1428, 438), (1427, 1201, 1421), (1428, 1427, 1421), (1439, 974, 1438), (1425, 586, 1415), (1439, 1428, 1419), (1407, 1406, 1473), (974, 1439, 1419), (1407, 59, 1367), (1428, 1439, 1438), (1437, 1276, 424), (1437, 1442, 1434), (1276, 1437, 1434), (1414, 809, 1416), (586, 1420, 1466), (1414, 1442, 1422), (809, 1414, 1422), (1416, 1434, 1442), (1419, 1428, 1421), (586, 1425, 1413), (1419, 1421, 1176), (1475, 586, 1413), (1182, 1419, 1176), (1472, 1475, 1413), (1416, 1148, 1139), (1413, 373, 1472), (1442, 1414, 1416), (1393, 1517, 338), (1428, 1438, 1207), (1416, 809, 1148), (586, 1466, 570), (1434, 1416, 1139), (1201, 1427, 438), (1442, 1318, 1422), (1381, 595, 1390), (595, 1376, 550), (1442, 1437, 424), (1393, 619, 1381), (1419, 1182, 974), (1380, 111, 550), (1415, 586, 570), (1450, 916, 835), (970, 1450, 835), (1450, 970, 589), (916, 1450, 589), (1443, 423, 368), (1524, 119, 694), (1495, 1494, 972), (1443, 367, 1491), (1495, 1526, 139), (423, 1443, 1491), (1494, 1495, 139), (1520, 73, 620), (1520, 1526, 972), (1465, 311, 1491), (367, 1465, 1491), (1526, 1520, 620), (1480, 423, 1446), (1526, 620, 976), (1480, 96, 1482), (1526, 627, 139), (1526, 976, 627), (423, 1480, 1482), (1448, 96, 1477), (1469, 141, 982), (1469, 972, 1478), (141, 1469, 1478), (96, 1448, 1471), (1482, 1440, 423), (1482, 96, 1471), (1505, 141, 287), (1440, 1482, 1471), (163, 1505, 287), (1488, 312, 1486), (1505, 163, 982), (141, 1505, 982), (1488, 96, 1458), (312, 1488, 1458), (1474, 972, 1494), (1474, 81, 1478), (972, 1474, 1478), (1446, 1491, 1458), (96, 1446, 1458), (1478, 81, 106), (1456, 1448, 1477), (141, 1478, 106), (972, 1469, 982), (81, 1474, 1494), (1458, 311, 312), (1491, 1446, 423), (1485, 145, 156), (1485, 81, 1494), (311, 1458, 1491), (145, 1485, 1494), (1477, 96, 1486), (1498, 261, 264), (260, 1498, 264), (1498, 260, 267), (261, 1498, 267), (1497, 872, 844), (62, 1486, 312), (1497, 657, 669), (1497, 669, 662), (1497, 844, 916), (96, 1488, 1486), (1497, 916, 657), (1497, 662, 1487), (930, 1497, 1487), (311, 1465, 705), (1499, 307, 296), (280, 1499, 296), (1499, 218, 302), (1515, 870, 861), (1515, 733, 853), (1515, 853, 870), (638, 721, 695), (1508, 985, 980), (638, 313, 721), (1508, 975, 129), (638, 695, 635), (985, 1508, 129), (975, 624, 73), (1503, 423, 1440), (975, 1508, 980), (372, 1503, 1440), (975, 980, 624), (646, 1524, 694), (1509, 342, 542), (1524, 646, 670), (1509, 105, 1464), (342, 1509, 1464), (1520, 982, 73), (119, 1524, 670), (1523, 163, 259), (129, 1523, 259), (1523, 129, 975), (1473, 1413, 1425), (163, 1523, 975), (570, 1380, 550), (1380, 570, 1466), (1526, 1495, 972), (111, 1380, 1466), (1522, 362, 623), (1520, 972, 982), (1522, 343, 1449), (362, 1522, 1449), (1528, 129, 259), (165, 1528, 259), (1528, 165, 767), (129, 1528, 767), (362, 1525, 623), (1507, 139, 738), (1507, 145, 1494), (1527, 343, 623), (139, 1507, 1494), (1527, 372, 1440), (343, 1527, 1440), (145, 1507, 738), (81, 1485, 156), (338, 1517, 357), (1487, 778, 301), (1487, 300, 778), (1487, 301, 930), (105, 1509, 542), (1487, 296, 300), (1497, 930, 872), (296, 1487, 662), (1467, 682, 654), (339, 1451, 1470), (1467, 671, 696), (1467, 658, 678), (373, 1451, 1472), (682, 1467, 660), (1467, 654, 65), (339, 1470, 1481), (1467, 65, 658), (814, 1515, 861), (1453, 339, 1476), (1467, 678, 671), (1499, 302, 307), (872, 830, 884), (872, 60, 830), (872, 884, 844), (1499, 280, 218), (1476, 339, 1461), (1515, 814, 733), (1467, 696, 660), (814, 921, 733), (814, 353, 921), (533, 486, 1198), (533, 615, 486), (533, 1198, 517), (533, 1521, 615), (409, 439, 608), (409, 608, 1460), (409, 478, 1158), (409, 1158, 439), (96, 1480, 1446), (1438, 974, 1185), (343, 1522, 623), (1422, 1318, 1150), (1422, 1150, 809), (1436, 1490, 1399), (423, 1503, 368), (1436, 1207, 1183), (1490, 1436, 1183), (1207, 1436, 1399), (1426, 323, 328), (1207, 1185, 1183), (1207, 1399, 1311), (1430, 1496, 1149), (1430, 1318, 1432), (1496, 1430, 1432), (1318, 1149, 1150), (1438, 1185, 1207), (1318, 1430, 1149), (1318, 1338, 1432), (104, 1426, 328), (1401, 1397, 1066), (1401, 1356, 1397), (1401, 1379, 978), (1397, 503, 1066), (1397, 524, 503), (1401, 978, 1356), (1397, 1216, 520), (524, 1397, 520), (1386, 1217, 1069), (1066, 1386, 1069), (1386, 1066, 501), (1308, 1344, 1361), (1217, 1386, 501), (1308, 316, 1344), (1308, 317, 1312), (1388, 316, 1341), (957, 305, 304), (1418, 1013, 1490), (1379, 1066, 1069), (978, 1379, 1069), (778, 300, 128), (1379, 1401, 1066), (303, 776, 799), (776, 101, 799), (815, 756, 802), (1418, 1409, 1009), (154, 816, 817), (1326, 1359, 931), (1226, 1326, 931), (1326, 1226, 446), (1359, 1326, 446), (816, 303, 817), (1321, 1130, 1354), (1366, 1321, 1354), (1321, 1366, 1234), (1130, 1321, 1234), (816, 154, 939), (625, 500, 387), (625, 387, 640), (625, 579, 500), (761, 640, 369), (618, 761, 369), (621, 754, 755), (353, 923, 819), (621, 755, 581), (621, 618, 565), (621, 613, 754), (923, 304, 819), (621, 581, 585), (920, 898, 904), (621, 585, 618), (621, 563, 390), (621, 390, 553), (621, 553, 613), (1136, 1101, 1142), (1136, 1305, 1175), (1101, 1136, 1175), (898, 961, 904), (1254, 1299, 1133), (898, 920, 924), (1254, 1084, 1175), (961, 840, 824), (1299, 1254, 1175), (840, 917, 824), (840, 961, 924), (1114, 473, 541), (917, 912, 878), (1114, 382, 1129), (62, 1195, 1486), (473, 1114, 1129), (884, 831, 878), (1241, 530, 1103), (831, 929, 878), (1241, 1101, 1162), (853, 733, 952), (530, 1241, 1162), (835, 884, 878), (344, 1370, 932), (382, 1114, 541), (917, 828, 824), (1129, 559, 1065), (347, 1002, 1131), (473, 1129, 1065), (828, 929, 824), (1224, 1305, 1072), (828, 917, 878), (1224, 1299, 1175), (870, 929, 831), (1305, 1224, 1175), (870, 853, 929), (646, 765, 647), (1199, 1283, 469), (911, 344, 932), (1199, 1299, 1072), (128, 845, 957), (1283, 1199, 1072), (845, 305, 957), (306, 860, 310), (1305, 1136, 1142), (274, 759, 302), (1084, 1254, 1133), (759, 128, 302), (1101, 1175, 1084), (9, 69, 3), (1162, 559, 530), (128, 784, 310), (1162, 1101, 1117), (759, 274, 234), (559, 1162, 1117), (1184, 57, 1191), (1142, 1292, 1305), (303, 756, 776), (1142, 1101, 1076), (1292, 1142, 1076), (756, 815, 776), (1133, 1299, 462), (756, 303, 802), (1133, 66, 1084), (940, 768, 1079), (801, 871, 904), (1102, 1072, 1305), (815, 787, 806), (787, 304, 806), (1072, 1102, 1283), (787, 815, 819), (1299, 1199, 469), (1117, 1065, 559), (353, 814, 923), (1117, 1101, 1084), (1065, 1117, 1084), (57, 1187, 1195), (814, 861, 923), (1103, 572, 1076), (1101, 1103, 1076), (60, 791, 900), (1299, 1224, 1072), (791, 861, 900), (1084, 66, 1065), (1101, 1241, 1103), (1076, 1140, 1292), (791, 60, 863), (621, 565, 563), (765, 678, 647), (572, 1103, 530), (678, 765, 694), (1140, 1076, 572), (853, 952, 824), (66, 1133, 462), (1065, 66, 473), (822, 952, 887), (559, 1129, 382), (1191, 57, 1195), (277, 786, 171), (1043, 553, 514), (786, 101, 171), (1043, 513, 810), (101, 786, 309), (553, 1043, 810), (786, 277, 309), (1030, 470, 497), (128, 889, 778), (467, 1030, 497), (889, 301, 778), (1030, 467, 361), (889, 128, 957), (470, 1030, 361), (1026, 502, 459), (1026, 468, 1018), (502, 1026, 1018), (301, 779, 872), (468, 1026, 459), (66, 1018, 468), (779, 60, 872), (1018, 66, 462), (779, 301, 863), (502, 1018, 462), (304, 851, 957), (1004, 513, 498), (851, 301, 957), (1004, 534, 903), (851, 304, 863), (513, 1004, 903), (128, 860, 845), (996, 475, 446), (484, 996, 446), (996, 484, 443), (475, 996, 443), (979, 502, 462), (860, 306, 845), (460, 979, 462), (860, 128, 310), (979, 460, 437), (306, 735, 797), (502, 979, 437), (735, 101, 797), (793, 584, 547), (793, 953, 753), (584, 793, 753), (735, 306, 173), (899, 1447, 753), (952, 733, 921), (899, 1366, 796), (765, 646, 694), (1447, 899, 796), (789, 58, 810), (789, 513, 903), (58, 789, 903), (234, 784, 759), (971, 584, 753), (971, 1447, 846), (584, 971, 846), (784, 128, 759), (784, 234, 310), (956, 953, 1234), (128, 729, 302), (956, 1366, 753), (729, 307, 302), (953, 956, 753), (307, 729, 300), (760, 534, 547), (729, 128, 300), (760, 584, 499), (861, 727, 923), (534, 760, 499), (935, 58, 754), (727, 304, 923), (935, 613, 810), (58, 935, 810), (846, 946, 584), (846, 1447, 849), (946, 846, 849), (727, 861, 863), (908, 1373, 838), (908, 337, 866), (1373, 908, 866), (815, 852, 776), (513, 789, 810), (852, 101, 776), (903, 534, 775), (58, 903, 775), (852, 815, 806), (513, 1043, 514), (811, 805, 799), (613, 935, 754), (805, 303, 799), (553, 810, 613), (805, 811, 596), (804, 337, 849), (804, 1447, 877), (337, 804, 877), (1447, 804, 849), (877, 796, 866), (337, 877, 866), (122, 685, 245), (866, 938, 1373), (121, 681, 248), (796, 877, 1447), (938, 866, 796), (65, 654, 709), (126, 609, 183), (1447, 971, 753), (1280, 359, 745), (849, 337, 829), (946, 849, 829), (126, 647, 676), (838, 349, 813), (337, 838, 813), (829, 969, 946), (829, 337, 808), (969, 829, 808), (337, 813, 808), (146, 663, 237), (337, 908, 838), (122, 614, 685), (1366, 899, 753), (938, 796, 1366), (122, 691, 656), (1366, 956, 1234), (682, 689, 709), (953, 793, 547), (534, 1004, 498), (775, 499, 772), (681, 122, 248), (58, 775, 772), (682, 660, 656), (146, 672, 709), (761, 618, 625), (754, 58, 755), (640, 761, 625), (499, 775, 534), (772, 946, 764), (58, 772, 764), (678, 694, 680), (946, 772, 499), (696, 652, 656), (764, 969, 755), (58, 764, 755), (969, 764, 946), (675, 673, 680), (581, 755, 969), (65, 672, 676), (672, 146, 676), (584, 760, 547), (946, 499, 584), (672, 65, 709), (661, 555, 501), (682, 691, 681), (661, 1077, 519), (555, 661, 519), (618, 369, 565), (494, 1212, 1050), (579, 625, 618), (717, 555, 519), (717, 543, 556), (555, 717, 556), (358, 508, 683), (358, 1107, 686), (508, 358, 686), (384, 382, 541), (384, 1170, 556), (382, 384, 556), (691, 122, 681), (356, 1170, 518), (356, 555, 556), (1170, 356, 556), (697, 382, 556), (697, 543, 527), (382, 697, 527), (507, 530, 551), (507, 1107, 544), (530, 507, 544), (686, 543, 508), (686, 1107, 538), (543, 686, 538), (558, 1107, 540), (558, 539, 544), (1107, 558, 544), (691, 682, 656), (683, 545, 567), (1107, 683, 567), (538, 527, 543), (538, 1107, 551), (527, 538, 551), (539, 558, 540), (544, 572, 530), (1107, 507, 551), (545, 683, 508), (567, 577, 540), (1107, 567, 540), (551, 559, 527), (1107, 358, 683), (577, 567, 545), (665, 652, 693), (540, 554, 539), (527, 559, 382), (377, 419, 603), (520, 1064, 524), (520, 1216, 579), (1064, 520, 579), (563, 565, 1219), (652, 696, 693), (494, 1217, 518), (1212, 494, 518), (652, 665, 656), (618, 536, 579), (654, 682, 709), (678, 658, 676), (658, 65, 676), (500, 1216, 387), (675, 648, 693), (640, 387, 1169), (354, 1217, 501), (640, 365, 1219), (640, 388, 1215), (640, 1215, 365), (369, 640, 1219), (1216, 500, 579), (390, 563, 1219), (565, 369, 1219), (354, 555, 518), (648, 79, 693), (1217, 354, 518), (380, 365, 1215), (419, 1165, 603), (536, 1064, 579), (361, 1165, 541), (473, 361, 541), (543, 697, 556), (555, 356, 518), (1064, 536, 585), (543, 717, 519), (618, 585, 536), (495, 521, 390), (377, 603, 1189), (392, 521, 514), (696, 673, 693), (392, 553, 390), (521, 392, 390), (377, 1212, 518), (495, 365, 380), (1170, 377, 518), (380, 1215, 1118), (377, 1189, 1212), (361, 473, 470), (1210, 380, 1118), (555, 354, 501), (673, 675, 693), (1219, 495, 390), (673, 696, 680), (647, 126, 646), (647, 678, 676), (119, 769, 694), (553, 392, 514), (696, 671, 680), (388, 1214, 1062), (671, 678, 680), (665, 649, 656), (640, 1169, 388), (649, 122, 656), (467, 497, 1460), (121, 689, 681), (365, 495, 1219), (388, 1169, 1214), (689, 682, 681), (388, 1062, 1061), (689, 121, 709), (419, 541, 1165), (660, 696, 656), (497, 468, 459), (121, 663, 709), (1170, 384, 541), (663, 146, 709), (497, 470, 468), (663, 121, 237), (532, 1521, 498), (146, 609, 676), (532, 513, 514), (1521, 532, 514), (609, 126, 676), (489, 1521, 514), (609, 146, 183), (489, 521, 526), (688, 569, 568), (526, 506, 1521), (900, 831, 884), (526, 598, 1194), (900, 830, 60), (455, 460, 452), (959, 875, 593), (455, 893, 443), (926, 592, 901), (460, 455, 443), (926, 826, 593), (409, 1460, 459), (478, 409, 459), (928, 875, 880), (875, 959, 880), (413, 1460, 608), (875, 928, 593), (1157, 413, 608), (928, 589, 593), (413, 1157, 594), (1460, 413, 594), (589, 970, 593), (589, 928, 916), (417, 484, 1226), (959, 826, 881), (1445, 417, 1226), (417, 1445, 1158), (826, 926, 881), (484, 417, 1158), (826, 959, 593), (970, 592, 593), (592, 926, 593), (419, 1170, 541), (592, 970, 901), (878, 834, 835), (603, 1165, 594), (834, 970, 835), (439, 1158, 1455), (834, 878, 912), (842, 961, 824), (464, 478, 459), (630, 644, 667), (464, 502, 437), (698, 670, 646), (478, 464, 437), (119, 670, 626), (440, 484, 1158), (670, 698, 626), (440, 478, 437), (688, 644, 626), (484, 440, 437), (442, 460, 443), (442, 484, 437), (460, 442, 437), (471, 475, 443), (471, 893, 465), (475, 471, 465), (603, 594, 1161), (467, 594, 1165), (1460, 497, 459), (467, 1460, 594), (457, 893, 1283), (457, 1307, 474), (893, 457, 474), (644, 630, 626), (465, 905, 475), (465, 893, 474), (905, 465, 474), (478, 440, 1158), (484, 442, 443), (469, 893, 452), (644, 688, 667), (1299, 469, 452), (603, 1161, 1189), (1359, 446, 475), (474, 1306, 905), (893, 471, 443), (1307, 457, 1283), (1306, 474, 1307), (452, 462, 1299), (526, 1194, 506), (462, 452, 460), (608, 439, 1455), (893, 455, 452), (475, 905, 1359), (484, 446, 1226), (893, 469, 1283), (502, 464, 459), (66, 468, 470), (698, 569, 626), (388, 1061, 1215), (66, 470, 473), (559, 551, 530), (480, 1066, 503), (480, 1077, 501), (1066, 480, 501), (483, 1501, 1234), (953, 483, 1234), (483, 953, 1198), (1501, 483, 1198), (486, 615, 1512), (569, 688, 626), (506, 1194, 615), (1521, 506, 615), (569, 698, 568), (630, 564, 626), (1521, 489, 526), (564, 119, 626), (622, 601, 564), (533, 517, 498), (1521, 533, 498), (511, 517, 1198), (511, 953, 547), (517, 511, 547), (493, 534, 498), (493, 517, 547), (534, 493, 547), (521, 489, 514), (519, 1077, 508), (543, 519, 508), (513, 532, 498), (517, 493, 498), (515, 1064, 545), (515, 1077, 524), (1064, 515, 524), (601, 119, 564), (769, 680, 694), (1077, 503, 524), (922, 910, 901), (926, 528, 881), (508, 1077, 545), (1077, 661, 501), (953, 511, 1198), (926, 910, 955), (910, 922, 955), (1198, 486, 1512), (377, 1170, 419), (910, 926, 901), (1077, 515, 545), (833, 922, 901), (833, 917, 924), (100, 599, 667), (1217, 494, 1050), (704, 600, 664), (572, 544, 539), (614, 122, 649), (701, 549, 714), (604, 79, 648), (648, 617, 604), (617, 701, 604), (600, 665, 664), (361, 467, 1165), (701, 510, 531), (554, 540, 577), (510, 630, 531), (539, 571, 572), (839, 549, 531), (549, 701, 531), (1077, 480, 503), (549, 839, 714), (704, 537, 614), (545, 1064, 577), (537, 685, 614), (704, 525, 684), (525, 713, 684), (701, 523, 604), (571, 539, 554), (583, 1191, 575), (583, 331, 560), (523, 535, 604), (523, 701, 714), (577, 585, 554), (71, 528, 955), (582, 585, 581), (582, 331, 554), (585, 582, 554), (585, 577, 1064), (528, 926, 955), (554, 331, 571), (528, 71, 881), (560, 331, 562), (630, 599, 531), (562, 331, 581), (969, 562, 581), (575, 1195, 576), (1195, 575, 1191), (331, 582, 581), (331, 583, 575), (587, 1157, 1155), (587, 1161, 594), (1157, 587, 594), (1161, 587, 1155), (598, 1210, 1192), (1194, 598, 1192), (599, 100, 531), (606, 1455, 1148), (606, 1157, 608), (1455, 606, 608), (1157, 606, 1148), (612, 1194, 1182), (612, 1512, 615), (1194, 612, 615), (1512, 612, 1182), (616, 1403, 1431), (1454, 616, 1431), (616, 1454, 415), (1403, 616, 415), (620, 73, 960), (976, 620, 960), (624, 980, 960), (73, 624, 960), (627, 976, 894), (139, 627, 894), (633, 147, 261), (633, 113, 645), (147, 633, 645), (636, 113, 568), (636, 698, 645), (113, 636, 645), (639, 698, 646), (639, 126, 645), (698, 639, 645), (641, 126, 183), (641, 147, 645), (126, 641, 645), (643, 113, 261), (145, 643, 261), (643, 145, 738), (113, 643, 738), (147, 641, 183), (113, 633, 261), (698, 636, 568), (126, 639, 646), (599, 630, 667), (842, 824, 952), (617, 622, 701), (617, 675, 622), (617, 648, 675), (664, 713, 525), (664, 525, 704), (650, 165, 280), (102, 650, 280), (650, 102, 767), (165, 650, 767), (801, 907, 871), (922, 461, 955), (920, 482, 924), (651, 928, 880), (922, 482, 487), (651, 102, 669), (928, 651, 669), (482, 920, 487), (482, 922, 924), (657, 928, 669), (901, 481, 833), (662, 794, 296), (794, 662, 669), (481, 917, 833), (928, 657, 916), (102, 651, 880), (669, 102, 794), (715, 393, 795), (798, 715, 795), (723, 107, 722), (706, 719, 107), (744, 976, 960), (744, 422, 737), (976, 744, 737), (731, 422, 722), (731, 397, 737), (422, 731, 737), (687, 397, 732), (687, 127, 737), (397, 687, 737), (692, 127, 894), (692, 976, 737), (127, 692, 737), (397, 731, 722), (708, 397, 722), (708, 107, 719), (397, 708, 719), (723, 360, 712), (723, 722, 725), (917, 481, 912), (723, 725, 360), (798, 706, 107), (706, 798, 777), (719, 706, 777), (107, 708, 722), (722, 422, 725), (107, 723, 712), (725, 422, 747), (360, 725, 747), (726, 422, 960), (726, 980, 747), (422, 726, 747), (730, 980, 985), (730, 103, 747), (980, 730, 747), (481, 901, 912), (728, 103, 739), (472, 535, 703), (728, 360, 747), (491, 490, 664), (103, 728, 747), (79, 472, 477), (472, 703, 477), (360, 728, 739), (472, 604, 535), (801, 961, 842), (472, 79, 604), (732, 859, 127), (490, 713, 664), (734, 718, 568), (714, 492, 523), (734, 113, 738), (492, 535, 523), (718, 734, 738), (535, 492, 703), (492, 714, 703), (736, 139, 894), (629, 461, 487), (736, 718, 738), (139, 736, 738), (461, 922, 487), (127, 687, 732), (976, 692, 894), (461, 629, 955), (601, 680, 769), (859, 732, 780), (601, 675, 680), (422, 744, 960), (601, 622, 675), (601, 769, 119), (913, 444, 904), (920, 441, 487), (718, 736, 894), (920, 444, 448), (113, 734, 568), (444, 913, 448), (444, 920, 904), (739, 984, 782), (965, 441, 448), (739, 103, 984), (441, 920, 448), (441, 965, 487), (741, 102, 880), (741, 597, 767), (102, 741, 767), (716, 428, 714), (743, 597, 985), (743, 129, 767), (751, 371, 385), (597, 743, 767), (980, 726, 960), (103, 730, 985), (703, 426, 477), (597, 741, 880), (129, 743, 985), (703, 428, 429), (770, 1435, 1424), (64, 770, 1424), (770, 64, 1444), (770, 1444, 1435), (428, 716, 429), (752, 1405, 807), (752, 1435, 800), (1405, 752, 800), (758, 1454, 1457), (405, 758, 1457), (758, 405, 803), (1454, 758, 803), (1454, 783, 64), (771, 404, 763), (798, 763, 777), (798, 771, 763), (762, 408, 942), (762, 942, 763), (404, 762, 763), (428, 703, 714), (771, 798, 381), (700, 426, 429), (763, 942, 777), (426, 703, 429), (404, 771, 381), (426, 700, 477), (766, 1435, 404), (381, 766, 404), (839, 485, 714), (766, 381, 1424), (965, 363, 487), (1435, 766, 1424), (716, 655, 429), (454, 449, 637), (363, 629, 487), (1435, 752, 807), (485, 716, 714), (1435, 807, 404), (100, 702, 531), (1435, 1444, 800), (396, 375, 399), (965, 690, 374), (374, 363, 965), (374, 432, 375), (822, 951, 907), (822, 842, 952), (801, 836, 907), (762, 404, 408), (605, 485, 839), (421, 777, 942), (629, 666, 955), (773, 677, 874), (629, 396, 398), (773, 942, 944), (677, 773, 944), (396, 399, 398), (396, 363, 374), (1454, 1431, 783), (71, 666, 398), (942, 773, 874), (666, 629, 398), (942, 874, 421), (942, 408, 944), (666, 71, 955), (605, 418, 371), (839, 420, 605), (782, 632, 981), (780, 421, 883), (418, 420, 406), (780, 883, 573), (420, 839, 406), (780, 573, 859), (420, 418, 605), (839, 702, 406), (782, 981, 456), (702, 100, 406), (632, 782, 984), (702, 839, 531), (396, 629, 363), (783, 1431, 1063), (64, 783, 1063), (396, 374, 375), (785, 1411, 1444), (432, 679, 610), (64, 785, 1444), (450, 659, 448), (785, 64, 1063), (450, 449, 451), (1411, 785, 1063), (449, 454, 451), (449, 450, 637), (788, 395, 1444), (1411, 788, 1444), (788, 1411, 1489), (432, 690, 451), (395, 788, 1489), (690, 965, 451), (690, 432, 374), (454, 679, 451), (841, 405, 1424), (841, 381, 886), (405, 841, 886), (679, 432, 451), (795, 393, 886), (795, 381, 798), (679, 454, 610), (965, 659, 451), (381, 795, 886), (659, 450, 451), (659, 965, 448), (434, 674, 401), (751, 485, 605), (395, 800, 1444), (431, 430, 447), (800, 395, 1405), (434, 430, 433), (803, 405, 1389), (415, 803, 1389), (430, 431, 433), (803, 415, 1454), (430, 434, 447), (807, 408, 404), (408, 807, 1405), (716, 751, 433), (751, 385, 433), (885, 476, 1389), (885, 405, 886), (476, 885, 886), (751, 716, 485), (385, 674, 433), (818, 408, 1405), (818, 435, 855), (408, 818, 855), (674, 434, 433), (821, 435, 1262), (821, 418, 855), (435, 821, 855), (825, 393, 945), (825, 476, 886), (393, 825, 886), (674, 385, 401), (431, 655, 433), (943, 391, 1389), (943, 476, 857), (391, 943, 857), (832, 456, 945), (837, 399, 1225), (837, 391, 857), (399, 837, 857), (393, 832, 945), (655, 716, 433), (655, 431, 429), (751, 605, 371), (476, 825, 945), (700, 827, 477), (405, 885, 1389), (713, 366, 684), (381, 841, 1424), (871, 792, 897), (944, 408, 855), (677, 944, 855), (847, 476, 945), (847, 668, 857), (476, 847, 857), (850, 418, 406), (871, 781, 904), (850, 677, 855), (781, 913, 904), (418, 850, 855), (913, 781, 897), (435, 818, 1405), (781, 871, 897), (418, 821, 1262), (792, 848, 351), (677, 850, 406), (792, 907, 848), (792, 351, 897), (856, 668, 398), (856, 399, 857), (490, 477, 713), (668, 856, 857), (391, 837, 1225), (476, 943, 1389), (668, 847, 945), (399, 856, 398), (859, 573, 879), (127, 859, 879), (490, 79, 477), (891, 100, 667), (490, 491, 79), (891, 573, 883), (100, 891, 883), (600, 649, 665), (862, 718, 894), (600, 614, 649), (862, 127, 879), (718, 862, 879), (600, 704, 614), (865, 573, 667), (865, 688, 879), (573, 865, 879), (868, 688, 568), (868, 718, 879), (688, 868, 879), (491, 693, 79), (491, 665, 693), (888, 677, 406), (888, 100, 883), (677, 888, 883), (874, 677, 883), (421, 874, 883), (491, 664, 665), (792, 871, 907), (718, 868, 568), (127, 862, 894), (713, 827, 707), (688, 865, 667), (573, 891, 667), (827, 700, 707), (100, 888, 406), (827, 713, 477), (822, 836, 842), (836, 801, 842), (836, 822, 907), (710, 366, 707), (510, 701, 622), (510, 622, 564), (510, 564, 630), (984, 103, 941), (632, 984, 941), (909, 103, 985), (909, 597, 941), (103, 909, 941), (366, 713, 707), (954, 959, 881), (366, 710, 684), (954, 632, 941), (959, 954, 941), (914, 456, 981), (914, 668, 945), (456, 914, 945), (919, 632, 881), (919, 71, 981), (913, 890, 448), (632, 919, 981), (450, 1029, 637), (895, 869, 897), (927, 597, 880), (913, 869, 854), (927, 959, 941), (597, 927, 941), (869, 895, 854), (967, 71, 398), (869, 913, 897), (967, 668, 981), (71, 967, 981), (450, 890, 854), (890, 913, 854), (934, 73, 982), (934, 163, 975), (73, 934, 975), (632, 954, 881), (890, 450, 448), (597, 909, 985), (959, 927, 880), (668, 914, 981), (163, 934, 982), (98, 1014, 447), (436, 1377, 1276), (710, 774, 684), (774, 710, 1000), (71, 919, 881), (245, 820, 990), (668, 967, 398), (820, 245, 685), (431, 1108, 429), (940, 1079, 1057), (685, 973, 820), (1079, 710, 1057), (431, 1014, 1038), (1014, 98, 1038), (1014, 431, 447), (700, 1108, 1038), (1108, 431, 1038), (987, 416, 1410), (1504, 987, 1410), (1108, 700, 429), (987, 1504, 1409), (416, 987, 1409), (108, 1029, 854), (1029, 450, 854), (991, 1411, 1063), (991, 1412, 1019), (1411, 991, 1019), (1029, 108, 637), (997, 412, 1489), (997, 1411, 1019), (412, 997, 1019), (637, 1166, 454), (1001, 1504, 1496), (1166, 637, 1145), (1001, 412, 1019), (454, 1246, 610), (1504, 1001, 1019), (458, 1178, 1166), (1178, 454, 1166), (1005, 1412, 1409), (1005, 1504, 1019), (1412, 1005, 1019), (458, 1256, 1178), (1411, 997, 1489), (1412, 991, 1063), (963, 1188, 610), (1504, 1005, 1409), (412, 1001, 1496), (1008, 1412, 1063), (1008, 1431, 1015), (1412, 1008, 1015), (1009, 1412, 1015), (1010, 1431, 1403), (1010, 411, 1015), (1431, 1010, 1015), (1013, 411, 1490), (411, 1013, 1015), (1225, 399, 375), (1431, 1008, 1063), (1345, 1262, 720), (411, 1010, 1403), (1345, 371, 1262), (1412, 1009, 1409), (1345, 385, 371), (1047, 1217, 1050), (1047, 1106, 1069), (1217, 1047, 1069), (1052, 1106, 1087), (1052, 978, 1069), (1106, 1052, 1069), (1056, 978, 1086), (1056, 1082, 1214), (376, 1246, 1178), (1082, 1056, 1086), (1246, 454, 1178), (1246, 376, 610), (1106, 1047, 1050), (376, 1256, 1201), (1256, 458, 1201), (978, 1052, 1087), (1025, 1502, 1124), (1025, 1514, 1167), (1256, 376, 1178), (1502, 1025, 1167), (1089, 1514, 1410), (1188, 375, 432), (1089, 416, 1167), (1514, 1089, 1167), (1028, 1417, 1091), (1028, 1502, 1167), (1417, 1028, 1167), (1032, 416, 1402), (1032, 1417, 1167), (416, 1032, 1167), (1100, 1468, 1124), (1188, 1225, 375), (1188, 432, 610), (447, 1258, 925), (1258, 447, 434), (1061, 1519, 1118), (1514, 1025, 1124), (416, 1089, 1410), (418, 1262, 371), (1062, 1082, 1091), (1062, 1214, 1082), (1417, 1032, 1402), (438, 1479, 1201), (1215, 1061, 1118), (1502, 1028, 1091), (1519, 1062, 1091), (1104, 1468, 1122), (1104, 1514, 1124), (1468, 1104, 1124), (1100, 1106, 1050), (1189, 1059, 1212), (1106, 1100, 1124), (1080, 1502, 1086), (1080, 978, 1087), (1502, 1080, 1087), (1087, 1124, 1502), (1188, 963, 1225), (434, 1322, 1258), (1124, 1087, 1106), (1322, 436, 1258), (1086, 1091, 1082), (1091, 1086, 1502), (1062, 1519, 1061), (1468, 1100, 1050), (453, 1342, 401), (376, 1347, 610), (385, 1345, 401), (434, 1342, 1322), (1342, 453, 1322), (1342, 434, 401), (978, 1080, 1086), (963, 1347, 1242), (1514, 1104, 1122), (1345, 720, 401), (1085, 1417, 1153), (1085, 1519, 1091), (1417, 1085, 1091), (1519, 1085, 1153), (1097, 1452, 1410), (1097, 1514, 1122), (1452, 1097, 1122), (1099, 1504, 1410), (1452, 1099, 1410), (1099, 1452, 1496), (1504, 1099, 1496), (1156, 1417, 1402), (1156, 1506, 1153), (1417, 1156, 1153), (1121, 1161, 1155), (1163, 1468, 1050), (453, 1377, 1322), (1377, 436, 1322), (1212, 1163, 1050), (1377, 453, 1276), (1163, 1212, 1059), (1347, 376, 1242), (1159, 1121, 1155), (1347, 963, 610), (720, 1385, 401), (1468, 1163, 1059), (453, 1205, 1276), (1126, 1202, 1192), (1126, 1210, 1118), (1202, 1126, 1118), (453, 1385, 1382), (1208, 1519, 1153), (1385, 720, 1382), (1208, 1202, 1118), (1519, 1208, 1118), (1385, 453, 401), (395, 1384, 1483), (1202, 1208, 1153), (963, 1429, 1225), (1210, 1126, 1192), (1149, 1452, 1150), (1120, 1159, 1150), (1120, 1452, 1122), (1159, 1120, 1122), (391, 1239, 1389), (415, 1329, 1403), (1514, 1097, 1410), (1452, 1120, 1150), (379, 1395, 1242), (1183, 1506, 1490), (405, 1457, 1424), (1506, 1183, 1185), (1123, 1506, 1185), (1123, 1202, 1153), (1506, 1123, 1153), (64, 1457, 1454), (1202, 1123, 1185), (1457, 64, 1424), (1193, 1159, 1155), (1193, 809, 1150), (1159, 1193, 1150), (1154, 974, 1192), (1154, 1202, 1185), (974, 1154, 1185), (1190, 809, 1155), (1190, 1157, 1148), (809, 1190, 1148), (1135, 1194, 1192), (1135, 974, 1182), (1194, 1135, 1182), (391, 1429, 1408), (1429, 963, 1408), (1139, 1455, 1463), (1455, 1139, 1148), (1429, 391, 1225), (1144, 1445, 1463), (1144, 1455, 1158), (1445, 1144, 1158), (415, 1239, 1408), (1157, 1190, 1155), (1239, 391, 1408), (809, 1193, 1155), (1455, 1144, 1463), (1452, 1149, 1496), (1239, 415, 1389), (1172, 1512, 1493), (1172, 1501, 1198), (1512, 1172, 1198), (1176, 1512, 1182), (974, 1135, 1192), (1202, 1154, 1192), (1501, 1172, 1493), (1512, 1176, 1493), (963, 1395, 1408), (1506, 1156, 1402), (1222, 931, 1441), (1222, 1445, 1226), (931, 1222, 1226), (1445, 1222, 1441), (1395, 379, 1408), (1230, 1501, 1500), (1230, 1130, 1234), (1501, 1230, 1234), (1238, 436, 1463), (1445, 1238, 1463), (1238, 1445, 1441), (436, 1238, 1441), (1243, 1501, 1493), (458, 1243, 1493), (1243, 458, 1500), (1501, 1243, 1500), (1317, 1038, 1006), (1038, 1323, 1006), (1038, 98, 1323), (1317, 707, 700), (1317, 700, 1038), (1395, 963, 1242), (707, 1317, 1006), (1323, 98, 1319), (1006, 1323, 1319), (379, 1329, 1408), (1315, 931, 1359), (1315, 964, 1269), (931, 1315, 1269), (1249, 915, 1319), (1249, 964, 1313), (915, 1249, 1313), (1251, 710, 707), (1006, 1251, 707), (1251, 1006, 1057), (710, 1251, 1057), (1271, 940, 1057), (1271, 915, 1297), (940, 1271, 1297), (1255, 925, 1441), (1255, 931, 1269), (925, 1255, 1269), (1257, 98, 447), (1257, 925, 1269), (98, 1257, 1269), (1314, 915, 1057), (1314, 1006, 1319), (915, 1314, 1319), (1275, 964, 1319), (1275, 98, 1269), (964, 1275, 1269), (1268, 940, 1297), (1268, 92, 1274), (940, 1268, 1274), (964, 1315, 1359), (98, 1275, 1319), (925, 1257, 447), (931, 1255, 1441), (1274, 92, 1296), (966, 1274, 1296), (1297, 915, 1288), (92, 1297, 1288), (1283, 1102, 1307), (1285, 92, 1304), (1309, 1306, 1293), (1309, 92, 1282), (1306, 1309, 1282), (915, 1271, 1057), (1288, 1313, 1282), (1329, 415, 1408), (92, 1288, 1282), (1285, 1303, 1296), (1304, 92, 1293), (1289, 1304, 1293), (1307, 1102, 1293), (1306, 1307, 1293), (1313, 1288, 915), (1282, 905, 1306), (92, 1309, 1293), (1329, 379, 1403), (1102, 1305, 1292), (1293, 1102, 1289), (92, 1285, 1296), (1301, 1105, 1294), (1301, 1102, 1292), (720, 1263, 1382), (395, 1484, 1405), (1289, 1102, 1294), (1303, 1285, 1304), (1102, 1301, 1294), (435, 1492, 1262), (92, 1268, 1297), (720, 1492, 1483), (905, 1282, 1313), (1280, 745, 322), (748, 1266, 745), (964, 1249, 1319), (905, 1313, 964), (1006, 1314, 1057), (1359, 905, 964), (1325, 108, 1360), (1325, 1364, 1375), (108, 1325, 1375), (1327, 895, 876), (1327, 932, 1360), (895, 1327, 1360), (1330, 1130, 1500), (1330, 1145, 1375), (1130, 1330, 1375), (1332, 1145, 637), (1332, 108, 1375), (1145, 1332, 1375), (1335, 895, 897), (351, 1335, 897), (1335, 351, 876), (895, 1335, 876), (1357, 108, 854), (1357, 895, 1360), (108, 1357, 1360), (1353, 1364, 1360), (1353, 932, 1348), (1364, 1353, 1348), (1368, 1364, 1354), (1368, 1130, 1375), (1364, 1368, 1375), (1348, 932, 1370), (1348, 938, 1364), (932, 1353, 1360), (1145, 1330, 1500), (1364, 1325, 1360), (1130, 1368, 1354), (1354, 938, 1366), (938, 1354, 1364), (895, 1357, 854), (932, 1327, 876), (938, 1348, 1370), (108, 1332, 637), (607, 1324, 1464), (1130, 1230, 1500), (938, 1370, 1373), (1432, 412, 1496), (1399, 411, 1311), (411, 1399, 1490), (412, 1432, 1338), (1404, 400, 1489), (1404, 412, 1338), (400, 1404, 1338), (1383, 411, 1403), (1383, 379, 1311), (411, 1383, 1311), (1260, 424, 1382), (1260, 400, 1338), (424, 1260, 1338), (989, 925, 1258), (989, 436, 1441), (925, 989, 1441), (436, 989, 1258), (400, 1260, 1382), (412, 1404, 1489), (1171, 379, 1242), (1171, 438, 1311), (379, 1171, 1311), (1152, 458, 1166), (1152, 1145, 1500), (458, 1152, 1500), (1145, 1152, 1166), (379, 1383, 1403), (438, 1171, 1242), (1205, 424, 1276), (1205, 453, 1382), (424, 1205, 1382), (1479, 376, 1201), (1479, 438, 1242), (376, 1479, 1242), (1484, 435, 1405), (1484, 395, 1483), (435, 1484, 1483), (1384, 400, 1483), (1384, 395, 1489), (400, 1384, 1489), (1263, 400, 1382), (1263, 720, 1483), (400, 1263, 1483), (1492, 720, 1262), (1492, 435, 1483)])
me_cube.use_remesh_preserve_volume = False
me_cube.use_remesh_preserve_attributes = False
me_cube.use_mirror_vertex_groups = False
me_cube.update()

# ---- objects
ob_cube = bpy.data.objects.new('Cube', me_cube)
ob_lamp = bpy.data.objects.new('Lamp', light_lamp)
ob_camera = bpy.data.objects.new('Camera', cam_camera)

# ---- transforms, parenting, visibility, modifiers, constraints
ob_cube.location = (-1.192, -1.965, 1.685)
ob_cube.lineart.crease_threshold = 0.0
_m = ob_cube.modifiers.new('Subsurf', 'SUBSURF')
_m.uv_smooth = 'PRESERVE_CORNERS'
_m.quality = 2
_m.levels = 5
_m.show_only_control_edges = False
ob_lamp.location = (4.076, 1.005, 5.904)
ob_lamp.rotation_euler = (0.6503, 0.05522, 1.866)
ob_lamp.lock_rotations_4d = False
ob_lamp.empty_display_type = 'ARROWS'
ob_lamp.color = (0.0, 0.0, 0.0, 0.0)
ob_lamp.lineart.crease_threshold = 0.0
ob_camera.location = (7.481, -6.508, 5.344)
ob_camera.rotation_euler = (1.109, 0.0, 0.8149)
ob_camera.lock_rotations_4d = False
ob_camera.empty_display_type = 'ARROWS'
ob_camera.color = (0.0, 0.0, 0.0, 0.0)
ob_camera.display_type = 'WIRE'
ob_camera.lineart.crease_threshold = 0.0

# ---- collection membership
col_collection_1.objects.link(ob_cube)
col_collection_1.objects.link(ob_lamp)
col_collection_1.objects.link(ob_camera)

# ---- scene / render settings (as saved in the file)
scene.camera = ob_camera
scene.frame_start = 1; scene.frame_end = 250; scene.frame_set(1)
scene.render.engine = 'BLENDER_EEVEE_NEXT'
scene.render.resolution_percentage = 50
scene.render.dither_intensity = 0.0
scene.cycles.use_denoising = False
scene.cycles.samples = 128
scene.cycles.sampling_pattern = 'TABULATED_SOBOL'
scene.cycles.use_adaptive_sampling = False
scene.cycles.use_light_tree = False
scene.cycles.blur_glossy = 0.0
scene.cycles.sample_clamp_indirect = 0.0
scene.view_settings.view_transform = 'Standard'
bpy.context.view_layer.update()
